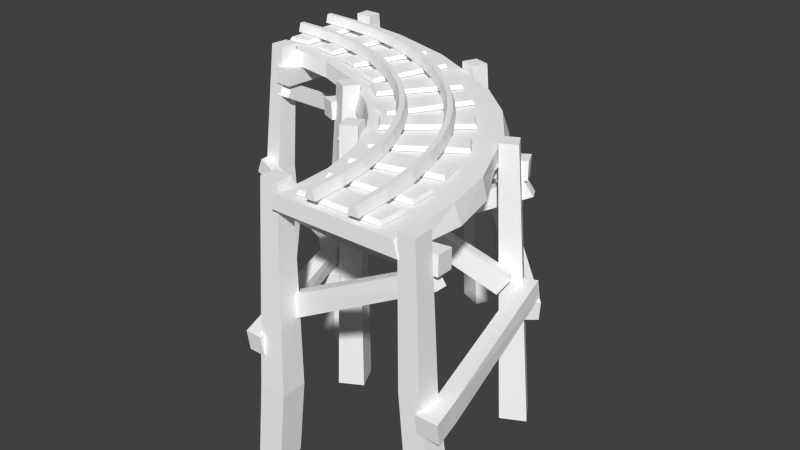 # Source: rail_stand_turn_big.blend  (saved by Blender 2.72.0; exported with 4.5.12 LTS)
import bpy
from mathutils import Matrix  # noqa: F401  (used for matrix-valued properties, if any)

bpy.ops.wm.read_factory_settings(use_empty=True)
scene = bpy.context.scene
scene.name = 'Scene'

# ---- collections
col_collection_1 = bpy.data.collections.new('Collection 1'); scene.collection.children.link(col_collection_1)

# ---- materials (node trees are filled in below, after node groups)
mat_rail_set = bpy.data.materials.new('rail_set')
mat_rail_set.alpha_threshold = 0.0
mat_rail_set.use_transparent_shadow = False
mat_rail_set.diffuse_color = (1.0, 1.0, 1.0, 1.0)
mat_rail_set.specular_color = (0.0, 0.0, 0.0)
mat_rail_set.roughness = 0.5

# ---- material node trees

# ---- world
world_world = bpy.data.worlds.new('World'); scene.world = world_world
world_world.color = (0.05088, 0.05088, 0.05088)
world_world.use_sun_shadow = False
world_world.sun_shadow_jitter_overblur = 0.0
world_world.cycles.sampling_method = 'MANUAL'
world_world.cycles.sample_map_resolution = 256

# ---- meshes
me_untitled = bpy.data.meshes.new('Untitled')
me_untitled.from_pydata([(64.67, 18.61, 9.537e-05), (66.05, 18.61, 25.62), (70.03, 18.61, 25.19), (68.67, 18.61, 9.537e-05), (72.15, 11.39, 24.96), (70.8, 11.39, 9.537e-05), (63.93, 11.39, 25.85), (62.54, 11.39, 9.537e-05), (70.1, 18.61, 50.45), (74.01, 18.61, 49.59), (76.09, 11.39, 49.14), (68.02, 11.39, 50.9), (76.68, 18.61, 74.34), (80.48, 18.61, 73.07), (82.5, 11.39, 72.4), (74.66, 11.39, 75.01), (85.63, 18.61, 97.15), (89.28, 18.61, 95.49), (91.22, 11.39, 94.61), (83.69, 11.39, 98.03), (96.82, 18.61, 118.7), (100.3, 18.61, 116.7), (102.1, 11.39, 115.6), (94.99, 11.39, 119.8), (110.1, 18.61, 138.9), (113.3, 18.61, 136.6), (115.1, 11.39, 135.3), (108.4, 11.39, 140.2), (125.3, 18.61, 157.6), (128.3, 18.61, 154.9), (129.9, 11.39, 153.5), (123.8, 11.39, 159.1), (142.4, 18.61, 174.7), (145.1, 18.61, 171.7), (146.5, 11.39, 170.1), (140.9, 11.39, 176.2), (161.1, 18.61, 189.9), (163.4, 18.61, 186.7), (164.7, 11.39, 184.9), (159.8, 11.39, 191.6), (181.3, 18.61, 203.2), (183.3, 18.61, 199.7), (184.4, 11.39, 197.9), (180.2, 11.39, 205.0), (202.9, 18.61, 214.4), (204.5, 18.61, 210.7), (205.4, 11.39, 208.8), (202.0, 11.39, 216.3), (225.7, 18.61, 223.3), (226.9, 18.61, 219.5), (227.6, 11.39, 217.5), (225.0, 11.39, 225.3), (249.6, 18.61, 229.9), (250.4, 18.61, 226.0), (250.9, 11.39, 223.9), (249.1, 11.39, 232.0), (274.4, 18.61, 234.0), (274.8, 18.61, 230.0), (275.0, 11.39, 227.9), (274.2, 11.39, 236.1), (300.0, 18.61, 235.3), (300.0, 18.61, 231.3), (300.0, 11.39, 229.2), (300.0, 11.39, 237.5), (31.33, 18.61, 9.537e-05), (32.91, 18.61, 29.25), (36.89, 18.61, 28.82), (35.34, 18.61, 9.537e-05), (39.01, 11.39, 28.59), (37.47, 11.39, 9.537e-05), (30.79, 11.39, 29.48), (29.2, 11.39, 9.537e-05), (37.54, 18.61, 57.59), (41.45, 18.61, 56.74), (43.53, 11.39, 56.28), (35.46, 11.39, 58.05), (45.04, 18.61, 84.87), (48.84, 18.61, 83.6), (50.86, 11.39, 82.93), (43.02, 11.39, 85.54), (55.27, 18.61, 110.9), (58.91, 18.61, 109.3), (60.85, 11.39, 108.4), (53.33, 11.39, 111.8), (68.04, 18.61, 135.5), (71.5, 18.61, 133.5), (73.34, 11.39, 132.4), (66.21, 11.39, 136.6), (83.21, 18.61, 158.6), (86.44, 18.61, 156.2), (88.16, 11.39, 155.0), (81.49, 11.39, 159.9), (100.6, 18.61, 180.0), (103.6, 18.61, 177.3), (105.1, 11.39, 175.8), (99.02, 11.39, 181.4), (120.0, 18.61, 199.4), (122.7, 18.61, 196.4), (124.2, 11.39, 194.9), (118.6, 11.39, 201.0), (141.4, 18.61, 216.8), (143.8, 18.61, 213.6), (145.0, 11.39, 211.8), (140.1, 11.39, 218.5), (164.5, 18.61, 232.0), (166.5, 18.61, 228.5), (167.6, 11.39, 226.7), (163.4, 11.39, 233.8), (189.1, 18.61, 244.7), (190.7, 18.61, 241.1), (191.6, 11.39, 239.1), (188.2, 11.39, 246.7), (215.1, 18.61, 255.0), (216.4, 18.61, 251.2), (217.1, 11.39, 249.1), (214.5, 11.39, 257.0), (242.4, 18.61, 262.5), (243.3, 18.61, 258.6), (243.7, 11.39, 256.5), (242.0, 11.39, 264.5), (270.8, 18.61, 267.1), (271.2, 18.61, 263.1), (271.4, 11.39, 261.0), (270.5, 11.39, 269.2), (300.0, 18.61, 268.7), (300.0, 18.61, 264.7), (300.0, 11.39, 262.5), (300.0, 11.39, 270.8), (295.5, 7.585, 284.7), (297.9, 7.585, 215.8), (274.5, 7.585, 283.7), (277.2, 7.585, 216.6), (293.7, 10.79, 283.5), (296.0, 10.79, 216.9), (276.3, 10.79, 282.6), (278.9, 10.79, 217.8), (250.7, 7.585, 281.4), (263.3, 7.585, 213.8), (230.1, 7.585, 275.9), (243.1, 7.585, 209.8), (249.1, 10.79, 280.0), (261.3, 10.79, 214.5), (232.1, 10.79, 275.1), (244.7, 10.79, 211.3), (205.2, 7.585, 269.1), (229.3, 7.585, 205.3), (186.0, 7.585, 259.9), (209.6, 7.585, 197.9), (203.9, 10.79, 267.4), (227.2, 10.79, 205.7), (188.1, 10.79, 259.4), (210.9, 10.79, 199.6), (174.1, 7.585, 253.0), (194.7, 7.585, 187.7), (154.1, 7.585, 244.7), (175.1, 7.585, 181.1), (172.7, 10.79, 251.3), (192.6, 10.79, 188.2), (156.1, 10.79, 244.2), (176.5, 10.79, 182.8), (132.9, 7.585, 229.1), (173.0, 7.585, 174.4), (115.5, 7.585, 214.5), (155.9, 7.585, 161.5), (132.2, 10.79, 227.1), (170.9, 10.79, 174.3), (117.7, 10.79, 214.6), (156.6, 10.79, 163.6), (108.7, 7.585, 206.0), (142.0, 7.585, 146.1), (90.35, 7.585, 194.0), (123.9, 7.585, 135.6), (107.7, 10.79, 204.1), (139.8, 10.79, 146.3), (92.5, 10.79, 193.8), (124.9, 10.79, 137.5), (74.82, 7.585, 173.3), (125.9, 7.585, 129.8), (61.39, 7.585, 157.7), (112.3, 7.585, 113.3), (74.53, 10.79, 171.2), (123.8, 10.79, 129.2), (63.45, 10.79, 158.3), (112.6, 10.79, 115.5), (51.77, 7.585, 139.0), (107.8, 7.585, 102.2), (39.76, 7.585, 121.3), (96.63, 7.585, 83.65), (51.73, 10.79, 136.9), (105.8, 10.79, 101.3), (41.73, 10.79, 122.2), (96.66, 10.79, 85.8), (33.87, 7.585, 99.09), (97.97, 7.585, 81.51), (27.35, 7.585, 77.49), (91.66, 7.585, 59.48), (34.51, 10.79, 97.04), (96.37, 10.79, 80.08), (28.96, 10.79, 78.92), (91.02, 10.79, 61.53), (21.91, 7.585, 60.13), (88.27, 7.585, 56.48), (20.74, 7.585, 38.49), (87.11, 7.585, 34.84), (22.97, 10.79, 58.26), (87.01, 10.79, 54.74), (22.01, 10.79, 40.23), (86.05, 10.79, 36.71), (17.72, 7.585, 27.98), (84.19, 7.585, 28.08), (17.72, 7.585, 5.76), (84.19, 7.585, 5.859), (18.89, 10.79, 26.17), (83.02, 10.79, 26.27), (18.89, 10.79, 7.566), (83.02, 10.79, 7.665), (-8.032, -201.3, 22.42), (-8.02, -201.4, 1.789), (-27.37, -201.3, 22.42), (-27.38, -201.4, 1.789), (1.107, 12.56, 14.91), (1.096, 12.5, 0.659), (-11.73, 12.56, 14.91), (-11.72, 12.5, 0.659), (-15.3, -3.415, 29.23), (-15.46, -3.404, 16.67), (-15.35, -17.78, 16.65), (-15.11, -17.78, 29.26), (50.0, -6.966, 15.51), (50.0, -6.928, 24.86), (-31.64, -117.0, -0.3363), (-31.64, -101.5, -2.746), (-14.59, -101.5, -2.779), (-14.56, -117.0, -0.3634), (2.609, -100.6, 155.5), (14.23, -101.8, 153.5), (16.05, -89.02, 152.7), (4.114, -87.84, 154.7), (126.2, -201.3, 19.93), (126.2, -201.3, 0.5934), (105.6, -201.4, 0.5818), (105.6, -201.4, 19.94), (112.0, 12.56, 16.68), (97.77, 12.5, 16.67), (97.77, 12.5, 3.853), (112.0, 12.56, 3.842), (115.3, -3.415, 29.23), (115.5, -3.404, 16.67), (115.4, -17.78, 16.65), (115.1, -17.78, 29.26), (50.0, -20.21, 24.78), (50.0, -20.18, 15.59), (127.3, -117.0, -0.3213), (127.3, -101.5, -2.764), (114.6, -101.5, -2.789), (114.6, -117.0, -0.3439), (152.5, -92.99, 110.7), (142.0, -93.87, 113.2), (140.4, -81.23, 112.0), (150.2, -80.3, 109.4), (-15.42, -115.4, 19.2), (-27.34, -115.1, 22.0), (-14.98, -100.1, 17.6), (-26.99, -99.79, 20.39), (114.5, -79.13, 26.04), (105.0, -92.29, 26.61), (104.4, -92.4, 15.51), (113.7, -79.22, 14.9), (-5.872, -17.32, 26.96), (-5.786, -17.18, 17.7), (-13.69, -27.93, 17.45), (-13.79, -28.08, 26.75), (11.77, -201.3, 163.7), (29.53, -201.4, 154.4), (1.465, -201.3, 146.8), (19.22, -201.3, 137.5), (24.46, 12.55, 154.4), (36.86, 12.53, 148.6), (17.73, 12.59, 142.9), (30.12, 12.49, 137.2), (23.51, -3.437, 167.8), (18.05, -3.378, 156.1), (18.09, -17.81, 156.0), (23.82, -17.79, 167.7), (77.39, -6.966, 131.0), (83.23, -6.958, 139.4), (0.3738, -117.0, 152.5), (-1.589, -101.5, 150.7), (7.833, -101.5, 143.3), (9.474, -117.0, 145.1), (128.4, -100.3, 281.3), (135.0, -101.5, 274.1), (136.1, -88.73, 272.8), (129.3, -87.63, 280.0), (130.5, -201.3, 123.3), (147.6, -201.3, 113.7), (138.8, -201.4, 95.55), (121.7, -201.3, 105.2), (124.0, 12.59, 113.5), (119.1, 12.49, 100.5), (130.9, 12.53, 94.93), (135.8, 12.56, 107.9), (144.6, -3.381, 119.3), (139.2, -3.435, 107.7), (138.9, -17.79, 107.8), (144.6, -17.8, 119.5), (82.92, -20.19, 139.4), (77.7, -20.19, 131.0), (140.9, -117.0, 86.77), (140.7, -101.5, 84.35), (130.9, -101.5, 91.58), (131.8, -117.1, 94.03), (205.7, -97.75, 145.4), (198.9, -97.3, 152.4), (196.4, -85.06, 149.6), (202.6, -85.44, 142.6), (153.1, -79.13, 118.4), (144.3, -92.31, 122.1), (139.4, -92.39, 112.0), (147.2, -79.19, 108.3), (24.73, -17.58, 163.3), (21.19, -17.41, 154.7), (13.46, -28.19, 157.1), (17.96, -28.35, 165.7), (10.64, -79.13, 131.3), (19.15, -92.31, 126.9), (24.88, -92.39, 136.6), (17.39, -79.2, 141.0), (123.8, -17.58, 89.81), (128.1, -17.41, 98.12), (135.6, -28.19, 95.14), (130.4, -28.34, 86.85), (136.7, -201.3, 281.3), (145.6, -201.4, 264.1), (118.0, -201.3, 273.0), (126.9, -201.3, 255.8), (141.2, 12.56, 265.2), (146.4, 12.53, 253.3), (127.9, 12.59, 260.7), (133.1, 12.49, 248.9), (149.6, -3.443, 275.6), (137.1, -3.392, 270.2), (137.1, -17.82, 269.9), (149.7, -17.79, 275.3), (163.3, -6.949, 211.2), (174.0, -6.947, 215.0), (122.0, -117.0, 279.7), (119.0, -101.5, 279.5), (120.9, -101.5, 268.4), (123.4, -117.0, 268.6), (300.1, -98.9, 329.5), (300.2, -100.0, 320.4), (299.5, -87.28, 318.8), (299.7, -86.19, 327.9), (201.3, -201.3, 144.7), (182.6, -201.3, 136.4), (173.7, -201.4, 153.6), (192.4, -201.3, 161.9), (191.8, 12.59, 158.5), (184.5, 12.49, 169.4), (172.3, 12.53, 162.9), (179.5, 12.56, 152.0), (205.2, -3.392, 158.2), (192.7, -3.443, 152.9), (192.5, -17.79, 153.2), (205.1, -17.82, 158.5), (173.8, -20.18, 214.9), (163.5, -20.18, 211.2), (179.6, -119.8, 136.3), (177.7, -104.3, 134.6), (175.4, -104.3, 145.6), (178.1, -119.8, 147.4), (299.4, -97.46, 172.6), (299.3, -97.54, 181.5), (295.3, -85.3, 181.7), (294.7, -85.19, 172.9), (210.6, -79.09, 152.1), (206.8, -92.31, 160.0), (195.7, -92.39, 155.8), (198.9, -79.18, 147.9), (147.5, -17.58, 271.6), (138.4, -17.41, 267.5), (134.4, -28.22, 273.7), (144.2, -28.36, 277.7), (114.8, -79.09, 256.8), (117.8, -92.3, 248.6), (129.5, -92.39, 252.0), (126.9, -79.18, 260.1), (169.1, -17.58, 150.2), (178.6, -17.41, 153.5), (182.0, -28.21, 147.1), (171.9, -28.36, 143.8), (269.2, -79.1, 311.4), (267.6, -92.27, 303.0), (280.0, -92.4, 301.4), (281.8, -79.17, 309.8), (271.9, -17.58, 192.2), (282.7, -17.44, 191.4), (282.3, -28.21, 184.5), (271.4, -28.38, 185.3), (298.5, -201.3, 324.4), (298.6, -201.4, 305.4), (277.6, -201.3, 324.4), (277.6, -201.4, 305.4), (295.3, 12.57, 310.3), (295.3, 12.5, 297.7), (280.8, 12.57, 310.3), (280.9, 12.5, 297.7), (283.0, -3.43, 313.8), (268.9, -3.43, 313.8), (268.8, -17.8, 313.5), (283.1, -17.8, 313.5), (267.5, -6.939, 249.1), (278.9, -6.937, 249.1), (299.2, -201.3, 193.6), (301.0, -201.3, 172.7), (282.1, -201.4, 171.0), (280.3, -201.4, 191.9), (290.6, 12.57, 204.4), (278.0, 12.5, 203.3), (279.3, 12.5, 188.9), (291.9, 12.57, 190.0), (283.0, -3.43, 184.3), (268.9, -3.43, 184.3), (268.8, -17.8, 184.6), (283.1, -17.8, 184.6), (278.8, -20.17, 249.1), (267.6, -20.17, 249.1), (61.65, -109.7, 199.3), (52.98, -109.0, 207.5), (61.35, -94.03, 197.5), (52.43, -93.36, 205.7), (100.8, -104.7, 254.1), (107.9, -105.6, 247.0), (108.3, -92.5, 245.4), (101.0, -91.57, 252.5), (211.3, -110.8, 293.8), (210.5, -110.2, 303.7), (209.7, -96.79, 292.7), (208.8, -96.21, 302.7), (279.5, -94.43, 196.9), (295.2, -94.37, 198.2), (281.0, -94.43, 179.2), (296.8, -94.37, 180.6), (296.4, -147.8, 200.0), (277.6, -147.9, 198.4), (279.4, -147.9, 177.4), (298.3, -147.8, 179.1), (99.06, -143.2, 20.07), (120.1, -143.1, 20.06), (99.06, -143.2, 0.4509), (120.1, -143.1, 0.457), (0.2179, -94.43, 0.3344), (0.2177, -94.37, 17.77), (-15.87, -94.43, 0.3344), (-15.87, -94.37, 17.77), (173.3, -107.4, 116.1), (165.4, -107.2, 123.2), (163.7, -93.28, 120.6), (171.7, -93.47, 113.5), (9.537e-05, -4.867, 0.0), (300.0, -4.867, 300.0), (100.0, -4.867, 0.0), (300.0, -4.867, 200.0), (3.821, 6.699, 0.0), (300.0, 6.699, 296.1), (96.18, 6.699, 0.0), (300.0, 6.699, 205.0), (156.6, -8.217, 145.5), (98.96, -4.867, 226.2), (102.3, 6.699, 227.7), (156.5, 6.699, 150.7), (269.5, -4.867, 199.6), (269.3, 6.699, 202.9), (264.7, -4.867, 296.1), (265.7, 6.699, 293.5), (0.5688, -4.867, 23.98), (3.692, 6.699, 24.17), (99.87, -6.482, 23.44), (95.6, 6.699, 24.55), (178.9, -6.696, 275.3), (179.1, 6.699, 269.9), (201.9, -4.867, 179.2), (110.0, -4.867, 77.73), (106.0, 6.699, 79.51), (14.23, 6.699, 98.82), (9.011, -6.985, 96.86), (235.9, -4.867, 193.2), (239.0, 6.699, 197.4), (238.5, -4.867, 293.8), (238.8, 6.699, 289.0), (5.657, 6.699, 58.41), (0.2396, -6.985, 58.8), (101.2, -6.482, 46.21), (97.05, 6.699, 47.43), (129.6, -8.217, 114.6), (136.4, 6.699, 131.0), (69.83, 6.699, 198.8), (59.35, -5.682, 192.9), (139.4, -6.696, 250.9), (136.5, 6.699, 247.5), (199.3, 6.699, 181.0), (42.88, 6.699, 162.8), (40.24, -6.865, 167.7), (119.3, -4.867, 100.2), (116.5, 6.699, 104.1), (28.34, -4.867, 131.8), (29.54, 6.699, 133.0), (94.0, -4.867, 122.3)], [], [(2, 3, 0), (0, 1, 2), (3, 2, 4), (4, 5, 3), (5, 4, 6), (6, 7, 5), (7, 6, 1), (1, 0, 7), (9, 2, 1), (1, 8, 9), (2, 9, 10), (10, 4, 2), (4, 10, 11), (11, 6, 4), (6, 11, 8), (8, 1, 6), (13, 9, 8), (8, 12, 13), (9, 13, 14), (14, 10, 9), (10, 14, 15), (15, 11, 10), (11, 15, 12), (12, 8, 11), (17, 13, 12), (12, 16, 17), (13, 17, 18), (18, 14, 13), (14, 18, 19), (19, 15, 14), (15, 19, 16), (16, 12, 15), (21, 17, 16), (16, 20, 21), (17, 21, 22), (22, 18, 17), (18, 22, 23), (23, 19, 18), (19, 23, 20), (20, 16, 19), (25, 21, 20), (20, 24, 25), (21, 25, 26), (26, 22, 21), (22, 26, 27), (27, 23, 22), (23, 27, 24), (24, 20, 23), (29, 25, 24), (24, 28, 29), (25, 29, 30), (30, 26, 25), (26, 30, 31), (31, 27, 26), (27, 31, 28), (28, 24, 27), (33, 29, 28), (28, 32, 33), (29, 33, 34), (34, 30, 29), (30, 34, 35), (35, 31, 30), (31, 35, 32), (32, 28, 31), (37, 33, 32), (32, 36, 37), (33, 37, 38), (38, 34, 33), (34, 38, 39), (39, 35, 34), (35, 39, 36), (36, 32, 35), (41, 37, 36), (36, 40, 41), (37, 41, 42), (42, 38, 37), (38, 42, 43), (43, 39, 38), (39, 43, 40), (40, 36, 39), (45, 41, 40), (40, 44, 45), (41, 45, 46), (46, 42, 41), (42, 46, 47), (47, 43, 42), (43, 47, 44), (44, 40, 43), (49, 45, 44), (44, 48, 49), (45, 49, 50), (50, 46, 45), (46, 50, 51), (51, 47, 46), (47, 51, 48), (48, 44, 47), (53, 49, 48), (48, 52, 53), (49, 53, 54), (54, 50, 49), (50, 54, 55), (55, 51, 50), (51, 55, 52), (52, 48, 51), (57, 53, 52), (52, 56, 57), (53, 57, 58), (58, 54, 53), (54, 58, 59), (59, 55, 54), (55, 59, 56), (56, 52, 55), (61, 57, 56), (56, 60, 61), (57, 61, 62), (62, 58, 57), (58, 62, 63), (63, 59, 58), (59, 63, 60), (60, 56, 59), (66, 67, 64), (64, 65, 66), (67, 66, 68), (68, 69, 67), (69, 68, 70), (70, 71, 69), (71, 70, 65), (65, 64, 71), (73, 66, 65), (65, 72, 73), (66, 73, 74), (74, 68, 66), (68, 74, 75), (75, 70, 68), (70, 75, 72), (72, 65, 70), (77, 73, 72), (72, 76, 77), (73, 77, 78), (78, 74, 73), (74, 78, 79), (79, 75, 74), (75, 79, 76), (76, 72, 75), (81, 77, 76), (76, 80, 81), (77, 81, 82), (82, 78, 77), (78, 82, 83), (83, 79, 78), (79, 83, 80), (80, 76, 79), (85, 81, 80), (80, 84, 85), (81, 85, 86), (86, 82, 81), (82, 86, 87), (87, 83, 82), (83, 87, 84), (84, 80, 83), (89, 85, 84), (84, 88, 89), (85, 89, 90), (90, 86, 85), (86, 90, 91), (91, 87, 86), (87, 91, 88), (88, 84, 87), (93, 89, 88), (88, 92, 93), (89, 93, 94), (94, 90, 89), (90, 94, 95), (95, 91, 90), (91, 95, 92), (92, 88, 91), (97, 93, 92), (92, 96, 97), (93, 97, 98), (98, 94, 93), (94, 98, 99), (99, 95, 94), (95, 99, 96), (96, 92, 95), (101, 97, 96), (96, 100, 101), (97, 101, 102), (102, 98, 97), (98, 102, 103), (103, 99, 98), (99, 103, 100), (100, 96, 99), (105, 101, 100), (100, 104, 105), (101, 105, 106), (106, 102, 101), (102, 106, 107), (107, 103, 102), (103, 107, 104), (104, 100, 103), (109, 105, 104), (104, 108, 109), (105, 109, 110), (110, 106, 105), (106, 110, 111), (111, 107, 106), (107, 111, 108), (108, 104, 107), (113, 109, 108), (108, 112, 113), (109, 113, 114), (114, 110, 109), (110, 114, 115), (115, 111, 110), (111, 115, 112), (112, 108, 111), (117, 113, 112), (112, 116, 117), (113, 117, 118), (118, 114, 113), (114, 118, 119), (119, 115, 114), (115, 119, 116), (116, 112, 115), (121, 117, 116), (116, 120, 121), (117, 121, 122), (122, 118, 117), (118, 122, 123), (123, 119, 118), (119, 123, 120), (120, 116, 119), (125, 121, 120), (120, 124, 125), (121, 125, 126), (126, 122, 121), (122, 126, 127), (127, 123, 122), (123, 127, 124), (124, 120, 123), (3, 5, 0), (60, 63, 61), (67, 69, 64), (124, 127, 125), (127, 126, 125), (63, 62, 61), (69, 71, 64), (5, 7, 0), (135, 134, 132), (132, 133, 135), (133, 132, 128), (128, 129, 133), (135, 133, 129), (129, 131, 135), (134, 135, 131), (131, 130, 134), (132, 134, 130), (130, 128, 132), (128, 130, 131), (131, 129, 128), (143, 142, 140), (140, 141, 143), (141, 140, 136), (136, 137, 141), (143, 141, 137), (137, 139, 143), (142, 143, 139), (139, 138, 142), (140, 142, 138), (138, 136, 140), (136, 138, 139), (139, 137, 136), (151, 150, 148), (148, 149, 151), (149, 148, 144), (144, 145, 149), (151, 149, 145), (145, 147, 151), (150, 151, 147), (147, 146, 150), (148, 150, 146), (146, 144, 148), (144, 146, 147), (147, 145, 144), (159, 158, 156), (156, 157, 159), (157, 156, 152), (152, 153, 157), (159, 157, 153), (153, 155, 159), (158, 159, 155), (155, 154, 158), (156, 158, 154), (154, 152, 156), (152, 154, 155), (155, 153, 152), (167, 166, 164), (164, 165, 167), (165, 164, 160), (160, 161, 165), (167, 165, 161), (161, 163, 167), (166, 167, 163), (163, 162, 166), (164, 166, 162), (162, 160, 164), (160, 162, 163), (163, 161, 160), (175, 174, 172), (172, 173, 175), (173, 172, 168), (168, 169, 173), (175, 173, 169), (169, 171, 175), (174, 175, 171), (171, 170, 174), (172, 174, 170), (170, 168, 172), (168, 170, 171), (171, 169, 168), (183, 182, 180), (180, 181, 183), (181, 180, 176), (176, 177, 181), (183, 181, 177), (177, 179, 183), (182, 183, 179), (179, 178, 182), (180, 182, 178), (178, 176, 180), (176, 178, 179), (179, 177, 176), (191, 190, 188), (188, 189, 191), (189, 188, 184), (184, 185, 189), (191, 189, 185), (185, 187, 191), (190, 191, 187), (187, 186, 190), (188, 190, 186), (186, 184, 188), (184, 186, 187), (187, 185, 184), (199, 198, 196), (196, 197, 199), (197, 196, 192), (192, 193, 197), (199, 197, 193), (193, 195, 199), (198, 199, 195), (195, 194, 198), (196, 198, 194), (194, 192, 196), (192, 194, 195), (195, 193, 192), (207, 206, 204), (204, 205, 207), (205, 204, 200), (200, 201, 205), (207, 205, 201), (201, 203, 207), (206, 207, 203), (203, 202, 206), (204, 206, 202), (202, 200, 204), (200, 202, 203), (203, 201, 200), (215, 214, 212), (212, 213, 215), (213, 212, 208), (208, 209, 213), (215, 213, 209), (209, 211, 215), (214, 215, 211), (211, 210, 214), (212, 214, 210), (210, 208, 212), (208, 210, 211), (211, 209, 208), (219, 217, 216), (216, 218, 219), (223, 222, 220), (220, 221, 223), (453, 216, 217), (217, 452, 453), (452, 217, 219), (219, 454, 452), (454, 219, 218), (218, 455, 454), (455, 218, 216), (216, 453, 455), (226, 227, 224), (224, 225, 226), (250, 229, 224), (224, 227, 250), (251, 250, 227), (227, 226, 251), (228, 251, 226), (226, 225, 228), (229, 228, 225), (225, 224, 229), (232, 233, 230), (230, 231, 232), (236, 237, 234), (234, 235, 236), (261, 230, 233), (233, 260, 261), (262, 260, 233), (233, 232, 262), (263, 262, 232), (232, 231, 263), (263, 231, 230), (230, 261, 263), (240, 239, 238), (238, 241, 240), (244, 243, 242), (242, 245, 244), (241, 238, 449), (449, 448, 241), (240, 241, 448), (448, 450, 240), (239, 240, 450), (450, 451, 239), (238, 239, 451), (451, 449, 238), (248, 247, 246), (246, 249, 248), (250, 249, 246), (246, 229, 250), (251, 248, 249), (249, 250, 251), (228, 247, 248), (248, 251, 228), (229, 246, 247), (247, 228, 229), (254, 253, 252), (252, 255, 254), (258, 257, 256), (256, 259, 258), (257, 255, 252), (252, 256, 257), (258, 254, 255), (255, 257, 258), (259, 253, 254), (254, 258, 259), (256, 252, 253), (253, 259, 256), (261, 260, 235), (235, 234, 261), (260, 262, 236), (236, 235, 260), (236, 262, 263), (263, 237, 236), (263, 261, 234), (234, 237, 263), (266, 267, 264), (264, 265, 266), (270, 271, 268), (268, 269, 270), (269, 268, 264), (264, 267, 269), (270, 269, 267), (267, 266, 270), (271, 270, 266), (266, 265, 271), (268, 271, 265), (265, 264, 268), (275, 273, 272), (272, 274, 275), (279, 278, 276), (276, 277, 279), (277, 276, 272), (272, 273, 277), (279, 277, 273), (273, 275, 279), (278, 279, 275), (275, 274, 278), (276, 278, 274), (274, 272, 276), (282, 283, 280), (280, 281, 282), (306, 285, 280), (280, 283, 306), (307, 306, 283), (283, 282, 307), (284, 307, 282), (282, 281, 284), (285, 284, 281), (281, 280, 285), (288, 289, 286), (286, 287, 288), (292, 293, 290), (290, 291, 292), (428, 429, 286), (286, 289, 428), (428, 289, 288), (288, 430, 428), (430, 288, 287), (287, 431, 430), (431, 287, 286), (286, 429, 431), (296, 295, 294), (294, 297, 296), (300, 299, 298), (298, 301, 300), (299, 297, 294), (294, 298, 299), (300, 296, 297), (297, 299, 300), (301, 295, 296), (296, 300, 301), (298, 294, 295), (295, 301, 298), (304, 303, 302), (302, 305, 304), (306, 305, 302), (302, 285, 306), (307, 304, 305), (305, 306, 307), (284, 303, 304), (304, 307, 284), (285, 302, 303), (303, 284, 285), (310, 309, 308), (308, 311, 310), (314, 313, 312), (312, 315, 314), (308, 456, 457), (457, 311, 308), (457, 458, 310), (310, 311, 457), (458, 459, 309), (309, 310, 458), (309, 459, 456), (456, 308, 309), (318, 319, 316), (316, 317, 318), (322, 323, 320), (320, 321, 322), (321, 320, 316), (316, 319, 321), (322, 321, 319), (319, 318, 322), (323, 322, 318), (318, 317, 323), (320, 323, 317), (317, 316, 320), (326, 327, 324), (324, 325, 326), (330, 331, 328), (328, 329, 330), (329, 328, 324), (324, 327, 329), (330, 329, 327), (327, 326, 330), (331, 330, 326), (326, 325, 331), (328, 331, 325), (325, 324, 328), (335, 333, 332), (332, 334, 335), (339, 338, 336), (336, 337, 339), (337, 336, 332), (332, 333, 337), (339, 337, 333), (333, 335, 339), (338, 339, 335), (335, 334, 338), (336, 338, 334), (334, 332, 336), (342, 343, 340), (340, 341, 342), (366, 345, 340), (340, 343, 366), (367, 366, 343), (343, 342, 367), (344, 367, 342), (342, 341, 344), (345, 344, 341), (341, 340, 345), (348, 349, 346), (346, 347, 348), (352, 353, 350), (350, 351, 352), (436, 437, 346), (346, 349, 436), (436, 349, 348), (348, 438, 436), (438, 348, 347), (347, 439, 438), (437, 439, 347), (347, 346, 437), (356, 355, 354), (354, 357, 356), (360, 359, 358), (358, 361, 360), (359, 357, 354), (354, 358, 359), (360, 356, 357), (357, 359, 360), (361, 355, 356), (356, 360, 361), (358, 354, 355), (355, 361, 358), (364, 363, 362), (362, 365, 364), (366, 365, 362), (362, 345, 366), (367, 364, 365), (365, 366, 367), (344, 363, 364), (364, 367, 344), (345, 362, 363), (363, 344, 345), (370, 369, 368), (368, 371, 370), (374, 373, 372), (372, 375, 374), (373, 371, 368), (368, 372, 373), (374, 370, 371), (371, 373, 374), (375, 369, 370), (370, 374, 375), (372, 368, 369), (369, 375, 372), (378, 379, 376), (376, 377, 378), (382, 383, 380), (380, 381, 382), (381, 380, 376), (376, 379, 381), (382, 381, 379), (379, 378, 382), (383, 382, 378), (378, 377, 383), (380, 383, 377), (377, 376, 380), (386, 387, 384), (384, 385, 386), (390, 391, 388), (388, 389, 390), (389, 388, 384), (384, 387, 389), (390, 389, 387), (387, 386, 390), (391, 390, 386), (386, 385, 391), (388, 391, 385), (385, 384, 388), (394, 395, 392), (392, 393, 394), (398, 399, 396), (396, 397, 398), (397, 396, 392), (392, 395, 397), (398, 397, 395), (395, 394, 398), (399, 398, 394), (394, 393, 399), (396, 399, 393), (393, 392, 396), (403, 401, 400), (400, 402, 403), (407, 406, 404), (404, 405, 407), (405, 404, 400), (400, 401, 405), (407, 405, 401), (401, 403, 407), (406, 407, 403), (403, 402, 406), (404, 406, 402), (402, 400, 404), (410, 411, 408), (408, 409, 410), (426, 413, 408), (408, 411, 426), (427, 426, 411), (411, 410, 427), (412, 427, 410), (410, 409, 412), (413, 412, 409), (409, 408, 413), (416, 415, 414), (414, 417, 416), (420, 419, 418), (418, 421, 420), (417, 414, 444), (444, 445, 417), (416, 417, 445), (445, 446, 416), (447, 415, 416), (416, 446, 447), (414, 415, 447), (447, 444, 414), (424, 423, 422), (422, 425, 424), (426, 425, 422), (422, 413, 426), (427, 424, 425), (425, 426, 427), (412, 423, 424), (424, 427, 412), (413, 422, 423), (423, 412, 413), (429, 428, 433), (433, 432, 429), (428, 430, 434), (434, 433, 428), (434, 430, 431), (431, 435, 434), (431, 429, 432), (432, 435, 431), (432, 433, 291), (291, 290, 432), (291, 433, 434), (434, 292, 291), (292, 434, 435), (435, 293, 292), (435, 432, 290), (290, 293, 435), (437, 436, 351), (351, 350, 437), (351, 436, 438), (438, 352, 351), (352, 438, 439), (439, 353, 352), (439, 437, 350), (350, 353, 439), (440, 441, 418), (418, 419, 440), (442, 440, 419), (419, 420, 442), (421, 443, 442), (442, 420, 421), (441, 443, 421), (421, 418, 441), (445, 444, 441), (441, 440, 445), (446, 445, 440), (440, 442, 446), (443, 447, 446), (446, 442, 443), (444, 447, 443), (443, 441, 444), (448, 449, 242), (242, 243, 448), (450, 448, 243), (243, 244, 450), (451, 450, 244), (244, 245, 451), (449, 451, 245), (245, 242, 449), (453, 452, 221), (221, 220, 453), (452, 454, 223), (223, 221, 452), (454, 455, 222), (222, 223, 454), (455, 453, 220), (220, 222, 455), (456, 312, 313), (313, 457, 456), (457, 313, 314), (314, 458, 457), (314, 315, 459), (459, 458, 314), (315, 312, 456), (456, 459, 315), (479, 466, 464), (464, 477, 479), (477, 464, 460), (460, 476, 477), (473, 467, 463), (463, 472, 473), (474, 472, 463), (463, 461, 474), (465, 461, 463), (463, 467, 465), (466, 462, 460), (460, 464, 466), (501, 471, 470), (470, 500, 501), (500, 470, 469), (469, 499, 500), (496, 471, 468), (468, 495, 496), (468, 469, 498), (498, 495, 468), (488, 473, 472), (472, 487, 488), (472, 474, 489), (489, 487, 472), (494, 479, 477), (477, 491, 494), (491, 477, 476), (476, 492, 491), (466, 479, 478), (478, 462, 466), (478, 476, 460), (460, 462, 478), (465, 475, 474), (474, 461, 465), (467, 473, 475), (475, 465, 467), (488, 501, 481), (481, 490, 488), (490, 481, 480), (480, 489, 490), (499, 482, 480), (494, 484, 483), (483, 493, 494), (483, 486, 492), (492, 493, 483), (507, 505, 484), (484, 485, 507), (506, 507, 485), (485, 486, 506), (501, 488, 487), (487, 482, 501), (487, 489, 480), (480, 482, 487), (473, 488, 490), (490, 475, 473), (475, 490, 489), (489, 474, 475), (484, 494, 491), (491, 485, 484), (485, 491, 492), (492, 486, 485), (479, 494, 493), (493, 478, 479), (493, 492, 476), (476, 478, 493), (505, 496, 495), (495, 504, 505), (503, 508, 495), (495, 498, 503), (471, 496, 497), (497, 470, 471), (470, 497, 498), (498, 469, 470), (500, 481, 501), (481, 500, 499), (499, 480, 481), (471, 501, 482), (482, 468, 471), (482, 499, 469), (469, 468, 482), (496, 505, 502), (502, 497, 496), (497, 502, 503), (503, 498, 497), (484, 505, 504), (504, 483, 484), (508, 503, 506), (506, 503, 502), (502, 507, 506), (502, 505, 507), (506, 504, 508), (508, 504, 495), (486, 483, 504), (504, 506, 486)])
_k = set([(0, 1), (0, 2), (0, 3), (0, 5), (0, 7), (1, 2), (1, 6), (1, 7), (1, 8), (1, 9), (2, 3), (2, 4), (2, 9), (2, 10), (3, 4), (3, 5), (4, 5), (4, 6), (4, 10), (4, 11), (5, 6), (5, 7), (6, 7), (6, 8), (6, 11), (8, 9), (8, 11), (8, 12), (8, 13), (9, 10), (9, 13), (9, 14), (10, 11), (10, 14), (10, 15), (11, 12), (11, 15), (12, 13), (12, 15), (12, 16), (12, 17), (13, 14), (13, 17), (13, 18), (14, 15), (14, 18), (14, 19), (15, 16), (15, 19), (16, 17), (16, 19), (16, 20), (16, 21), (17, 18), (17, 21), (17, 22), (18, 19), (18, 22), (18, 23), (19, 20), (19, 23), (20, 21), (20, 23), (20, 24), (20, 25), (21, 22), (21, 25), (21, 26), (22, 23), (22, 26), (22, 27), (23, 24), (23, 27), (24, 25), (24, 27), (24, 28), (24, 29), (25, 26), (25, 29), (25, 30), (26, 27), (26, 30), (26, 31), (27, 28), (27, 31), (28, 29), (28, 31), (28, 32), (28, 33), (29, 30), (29, 33), (29, 34), (30, 31), (30, 34), (30, 35), (31, 32), (31, 35), (32, 33), (32, 35), (32, 36), (32, 37), (33, 34), (33, 37), (33, 38), (34, 35), (34, 38), (34, 39), (35, 36), (35, 39), (36, 37), (36, 39), (36, 40), (36, 41), (37, 38), (37, 41), (37, 42), (38, 39), (38, 42), (38, 43), (39, 40), (39, 43), (40, 41), (40, 43), (40, 44), (40, 45), (41, 42), (41, 45), (41, 46), (42, 43), (42, 46), (42, 47), (43, 44), (43, 47), (44, 45), (44, 47), (44, 48), (44, 49), (45, 46), (45, 49), (45, 50), (46, 47), (46, 50), (46, 51), (47, 48), (47, 51), (48, 49), (48, 51), (48, 52), (48, 53), (49, 50), (49, 53), (49, 54), (50, 51), (50, 54), (50, 55), (51, 52), (51, 55), (52, 53), (52, 55), (52, 56), (52, 57), (53, 54), (53, 57), (53, 58), (54, 55), (54, 58), (54, 59), (55, 56), (55, 59), (56, 57), (56, 59), (56, 60), (56, 61), (57, 58), (57, 61), (57, 62), (58, 59), (58, 62), (58, 63), (59, 60), (59, 63), (60, 61), (60, 63), (61, 62), (61, 63), (62, 63), (64, 65), (64, 66), (64, 67), (64, 69), (64, 71), (65, 66), (65, 70), (65, 71), (65, 72), (65, 73), (66, 67), (66, 68), (66, 73), (66, 74), (67, 68), (67, 69), (68, 69), (68, 70), (68, 74), (68, 75), (69, 70), (69, 71), (70, 71), (70, 72), (70, 75), (72, 73), (72, 75), (72, 76), (72, 77), (73, 74), (73, 77), (73, 78), (74, 75), (74, 78), (74, 79), (75, 76), (75, 79), (76, 77), (76, 79), (76, 80), (76, 81), (77, 78), (77, 81), (77, 82), (78, 79), (78, 82), (78, 83), (79, 80), (79, 83), (80, 81), (80, 83), (80, 84), (80, 85), (81, 82), (81, 85), (81, 86), (82, 83), (82, 86), (82, 87), (83, 84), (83, 87), (84, 85), (84, 87), (84, 88), (84, 89), (85, 86), (85, 89), (85, 90), (86, 87), (86, 90), (86, 91), (87, 88), (87, 91), (88, 89), (88, 91), (88, 92), (88, 93), (89, 90), (89, 93), (89, 94), (90, 91), (90, 94), (90, 95), (91, 92), (91, 95), (92, 93), (92, 95), (92, 96), (92, 97), (93, 94), (93, 97), (93, 98), (94, 95), (94, 98), (94, 99), (95, 96), (95, 99), (96, 97), (96, 99), (96, 100), (96, 101), (97, 98), (97, 101), (97, 102), (98, 99), (98, 102), (98, 103), (99, 100), (99, 103), (100, 101), (100, 103), (100, 104), (100, 105), (101, 102), (101, 105), (101, 106), (102, 103), (102, 106), (102, 107), (103, 104), (103, 107), (104, 105), (104, 107), (104, 108), (104, 109), (105, 106), (105, 109), (105, 110), (106, 107), (106, 110), (106, 111), (107, 108), (107, 111), (108, 109), (108, 111), (108, 112), (108, 113), (109, 110), (109, 113), (109, 114), (110, 111), (110, 114), (110, 115), (111, 112), (111, 115), (112, 113), (112, 115), (112, 116), (112, 117), (113, 114), (113, 117), (113, 118), (114, 115), (114, 118), (114, 119), (115, 116), (115, 119), (116, 117), (116, 119), (116, 120), (116, 121), (117, 118), (117, 121), (117, 122), (118, 119), (118, 122), (118, 123), (119, 120), (119, 123), (120, 121), (120, 123), (120, 124), (120, 125), (121, 122), (121, 125), (121, 126), (122, 123), (122, 126), (122, 127), (123, 124), (123, 127), (124, 125), (124, 127), (125, 126), (125, 127), (126, 127), (128, 129), (128, 130), (128, 131), (128, 132), (128, 133), (129, 131), (129, 133), (129, 135), (130, 131), (130, 132), (130, 134), (131, 134), (131, 135), (132, 133), (132, 134), (132, 135), (133, 135), (134, 135), (136, 137), (136, 138), (136, 139), (136, 140), (136, 141), (137, 139), (137, 141), (137, 143), (138, 139), (138, 140), (138, 142), (139, 142), (139, 143), (140, 141), (140, 142), (140, 143), (141, 143), (142, 143), (144, 145), (144, 146), (144, 147), (144, 148), (144, 149), (145, 147), (145, 149), (145, 151), (146, 147), (146, 148), (146, 150), (147, 150), (147, 151), (148, 149), (148, 150), (148, 151), (149, 151), (150, 151), (152, 153), (152, 154), (152, 155), (152, 156), (152, 157), (153, 155), (153, 157), (153, 159), (154, 155), (154, 156), (154, 158), (155, 158), (155, 159), (156, 157), (156, 158), (156, 159), (157, 159), (158, 159), (160, 161), (160, 162), (160, 163), (160, 164), (160, 165), (161, 163), (161, 165), (161, 167), (162, 163), (162, 164), (162, 166), (163, 166), (163, 167), (164, 165), (164, 166), (164, 167), (165, 167), (166, 167), (168, 169), (168, 170), (168, 171), (168, 172), (168, 173), (169, 171), (169, 173), (169, 175), (170, 171), (170, 172), (170, 174), (171, 174), (171, 175), (172, 173), (172, 174), (172, 175), (173, 175), (174, 175), (176, 177), (176, 178), (176, 179), (176, 180), (176, 181), (177, 179), (177, 181), (177, 183), (178, 179), (178, 180), (178, 182), (179, 182), (179, 183), (180, 181), (180, 182), (180, 183), (181, 183), (182, 183), (184, 185), (184, 186), (184, 187), (184, 188), (184, 189), (185, 187), (185, 189), (185, 191), (186, 187), (186, 188), (186, 190), (187, 190), (187, 191), (188, 189), (188, 190), (188, 191), (189, 191), (190, 191), (192, 193), (192, 194), (192, 195), (192, 196), (192, 197), (193, 195), (193, 197), (193, 199), (194, 195), (194, 196), (194, 198), (195, 198), (195, 199), (196, 197), (196, 198), (196, 199), (197, 199), (198, 199), (200, 201), (200, 202), (200, 203), (200, 204), (200, 205), (201, 203), (201, 205), (201, 207), (202, 203), (202, 204), (202, 206), (203, 206), (203, 207), (204, 205), (204, 206), (204, 207), (205, 207), (206, 207), (208, 209), (208, 210), (208, 211), (208, 212), (208, 213), (209, 211), (209, 213), (209, 215), (210, 211), (210, 212), (210, 214), (211, 214), (211, 215), (212, 213), (212, 214), (212, 215), (213, 215), (214, 215), (216, 217), (216, 218), (216, 219), (216, 453), (216, 455), (217, 219), (217, 452), (217, 453), (218, 219), (218, 454), (218, 455), (219, 452), (219, 454), (220, 221), (220, 222), (220, 223), (220, 453), (220, 455), (221, 223), (221, 452), (221, 453), (222, 223), (222, 454), (222, 455), (223, 452), (223, 454), (224, 225), (224, 226), (224, 227), (224, 229), (224, 250), (225, 226), (225, 228), (225, 229), (226, 227), (226, 228), (226, 251), (227, 250), (227, 251), (228, 229), (228, 247), (228, 248), (228, 251), (229, 246), (229, 247), (229, 250), (230, 231), (230, 232), (230, 233), (230, 261), (230, 263), (231, 232), (231, 263), (232, 233), (232, 262), (232, 263), (233, 260), (233, 261), (233, 262), (234, 235), (234, 236), (234, 237), (234, 261), (234, 263), (235, 236), (235, 260), (235, 261), (236, 237), (236, 260), (236, 262), (236, 263), (237, 263), (238, 239), (238, 240), (238, 241), (238, 449), (238, 451), (239, 240), (239, 450), (239, 451), (240, 241), (240, 448), (240, 450), (241, 448), (241, 449), (242, 243), (242, 244), (242, 245), (242, 448), (242, 449), (243, 244), (243, 448), (243, 450), (244, 245), (244, 450), (244, 451), (245, 449), (245, 451), (246, 247), (246, 248), (246, 249), (246, 250), (247, 248), (248, 249), (248, 251), (249, 250), (249, 251), (250, 251), (252, 253), (252, 254), (252, 255), (252, 256), (252, 257), (253, 254), (253, 256), (253, 259), (254, 255), (254, 258), (254, 259), (255, 257), (255, 258), (256, 257), (256, 258), (256, 259), (257, 258), (258, 259), (260, 261), (260, 262), (261, 263), (262, 263), (264, 265), (264, 266), (264, 267), (264, 268), (264, 269), (265, 266), (265, 268), (265, 271), (266, 267), (266, 270), (266, 271), (267, 269), (267, 270), (268, 269), (268, 270), (268, 271), (269, 270), (270, 271), (272, 273), (272, 274), (272, 275), (272, 276), (272, 277), (273, 275), (273, 277), (273, 279), (274, 275), (274, 276), (274, 278), (275, 278), (275, 279), (276, 277), (276, 278), (276, 279), (277, 279), (278, 279), (280, 281), (280, 282), (280, 283), (280, 285), (280, 306), (281, 282), (281, 284), (281, 285), (282, 283), (282, 284), (282, 307), (283, 306), (283, 307), (284, 285), (284, 303), (284, 304), (284, 307), (285, 302), (285, 303), (285, 306), (286, 287), (286, 288), (286, 289), (286, 428), (286, 429), (286, 431), (287, 288), (287, 430), (287, 431), (288, 289), (288, 428), (288, 430), (289, 428), (290, 291), (290, 292), (290, 293), (290, 432), (290, 435), (291, 292), (291, 432), (291, 433), (291, 434), (292, 293), (292, 434), (292, 435), (293, 435), (294, 295), (294, 296), (294, 297), (294, 298), (294, 299), (295, 296), (295, 298), (295, 301), (296, 297), (296, 300), (296, 301), (297, 299), (297, 300), (298, 299), (298, 300), (298, 301), (299, 300), (300, 301), (302, 303), (302, 304), (302, 305), (302, 306), (303, 304), (304, 305), (304, 307), (305, 306), (305, 307), (306, 307), (308, 309), (308, 310), (308, 311), (308, 456), (308, 457), (309, 310), (309, 456), (309, 458), (309, 459), (310, 311), (310, 457), (310, 458), (311, 457), (312, 313), (312, 314), (312, 315), (312, 456), (313, 314), (313, 456), (313, 457), (314, 315), (314, 457), (314, 458), (314, 459), (315, 456), (315, 459), (316, 317), (316, 318), (316, 319), (316, 320), (316, 321), (317, 318), (317, 320), (317, 323), (318, 319), (318, 322), (318, 323), (319, 321), (319, 322), (320, 321), (320, 322), (320, 323), (321, 322), (322, 323), (324, 325), (324, 326), (324, 327), (324, 328), (324, 329), (325, 326), (325, 328), (325, 331), (326, 327), (326, 330), (326, 331), (327, 329), (327, 330), (328, 329), (328, 330), (328, 331), (329, 330), (330, 331), (332, 333), (332, 334), (332, 335), (332, 336), (332, 337), (333, 335), (333, 337), (333, 339), (334, 335), (334, 336), (334, 338), (335, 338), (335, 339), (336, 337), (336, 338), (336, 339), (337, 339), (338, 339), (340, 341), (340, 342), (340, 343), (340, 345), (340, 366), (341, 342), (341, 344), (341, 345), (342, 343), (342, 344), (342, 367), (343, 366), (343, 367), (344, 345), (344, 363), (344, 364), (344, 367), (345, 362), (345, 363), (345, 366), (346, 347), (346, 348), (346, 349), (346, 436), (346, 437), (347, 348), (347, 437), (347, 438), (347, 439), (348, 349), (348, 436), (348, 438), (349, 436), (350, 351), (350, 352), (350, 353), (350, 437), (350, 439), (351, 352), (351, 436), (351, 437), (351, 438), (352, 353), (352, 438), (352, 439), (353, 439), (354, 355), (354, 356), (354, 357), (354, 358), (354, 359), (355, 356), (355, 358), (355, 361), (356, 357), (356, 360), (356, 361), (357, 359), (357, 360), (358, 359), (358, 360), (358, 361), (359, 360), (360, 361), (362, 363), (362, 364), (362, 365), (362, 366), (363, 364), (364, 365), (364, 367), (365, 366), (365, 367), (366, 367), (368, 369), (368, 370), (368, 371), (368, 372), (368, 373), (369, 370), (369, 372), (369, 375), (370, 371), (370, 374), (370, 375), (371, 373), (371, 374), (372, 373), (372, 374), (372, 375), (373, 374), (374, 375), (376, 377), (376, 378), (376, 379), (376, 380), (376, 381), (377, 378), (377, 380), (377, 383), (378, 379), (378, 382), (378, 383), (379, 381), (379, 382), (380, 381), (380, 382), (380, 383), (381, 382), (382, 383), (384, 385), (384, 386), (384, 387), (384, 388), (384, 389), (385, 386), (385, 388), (385, 391), (386, 387), (386, 390), (386, 391), (387, 389), (387, 390), (388, 389), (388, 390), (388, 391), (389, 390), (390, 391), (392, 393), (392, 394), (392, 395), (392, 396), (392, 397), (393, 394), (393, 396), (393, 399), (394, 395), (394, 398), (394, 399), (395, 397), (395, 398), (396, 397), (396, 398), (396, 399), (397, 398), (398, 399), (400, 401), (400, 402), (400, 403), (400, 404), (400, 405), (401, 403), (401, 405), (401, 407), (402, 403), (402, 404), (402, 406), (403, 406), (403, 407), (404, 405), (404, 406), (404, 407), (405, 407), (406, 407), (408, 409), (408, 410), (408, 411), (408, 413), (408, 426), (409, 410), (409, 412), (409, 413), (410, 411), (410, 412), (410, 427), (411, 426), (411, 427), (412, 413), (412, 423), (412, 424), (412, 427), (413, 422), (413, 423), (413, 426), (414, 415), (414, 416), (414, 417), (414, 444), (414, 447), (415, 416), (415, 447), (416, 417), (416, 445), (416, 446), (416, 447), (417, 444), (417, 445), (418, 419), (418, 420), (418, 421), (418, 440), (418, 441), (419, 420), (419, 440), (419, 442), (420, 421), (420, 442), (421, 441), (421, 442), (421, 443), (422, 423), (422, 424), (422, 425), (422, 426), (423, 424), (424, 425), (424, 427), (425, 426), (425, 427), (426, 427), (428, 429), (428, 430), (428, 433), (428, 434), (429, 431), (429, 432), (429, 433), (430, 431), (430, 434), (431, 432), (431, 434), (431, 435), (432, 433), (432, 435), (433, 434), (434, 435), (436, 437), (436, 438), (437, 439), (438, 439), (440, 441), (440, 442), (440, 445), (440, 446), (441, 443), (441, 444), (441, 445), (442, 443), (442, 446), (443, 444), (443, 446), (443, 447), (444, 445), (444, 447), (445, 446), (446, 447), (448, 449), (448, 450), (449, 451), (450, 451), (452, 453), (452, 454), (453, 455), (454, 455), (456, 457), (456, 459), (457, 458), (458, 459), (460, 462), (460, 464), (460, 466), (460, 476), (460, 477), (460, 478), (461, 463), (461, 465), (461, 474), (462, 466), (462, 478), (463, 465), (463, 467), (463, 472), (463, 473), (463, 474), (464, 466), (464, 477), (464, 479), (465, 467), (465, 474), (465, 475), (466, 478), (466, 479), (467, 473), (467, 475), (468, 469), (468, 471), (468, 482), (468, 495), (468, 496), (468, 498), (469, 470), (469, 482), (469, 498), (469, 499), (469, 500), (470, 471), (470, 497), (470, 498), (470, 500), (470, 501), (471, 482), (471, 496), (471, 497), (471, 501), (472, 473), (472, 474), (472, 487), (472, 488), (472, 489), (473, 475), (473, 488), (473, 490), (474, 475), (474, 489), (475, 489), (475, 490), (476, 477), (476, 478), (476, 491), (476, 492), (476, 493), (477, 479), (477, 491), (477, 494), (478, 479), (478, 493), (479, 493), (479, 494), (480, 481), (480, 482), (480, 487), (480, 489), (480, 490), (480, 499), (481, 488), (481, 490), (481, 499), (481, 500), (481, 501), (482, 487), (482, 499), (482, 501), (483, 484), (483, 486), (483, 492), (483, 493), (483, 494), (483, 504), (484, 485), (484, 491), (484, 494), (484, 504), (484, 505), (484, 507), (485, 486), (485, 491), (485, 492), (485, 506), (485, 507), (486, 492), (486, 504), (486, 506), (487, 488), (487, 489), (487, 501), (488, 490), (488, 501), (489, 490), (491, 492), (491, 494), (492, 493), (493, 494), (495, 496), (495, 498), (495, 503), (495, 504), (495, 505), (495, 508), (496, 497), (496, 502), (496, 505), (497, 498), (497, 502), (497, 503), (498, 503), (499, 500), (500, 501), (502, 503), (502, 505), (502, 506), (502, 507), (503, 506), (503, 508), (504, 505), (504, 506), (504, 508), (505, 507), (506, 507), (506, 508)])
me_untitled.attributes.new('sharp_edge', 'BOOLEAN', 'EDGE').data.foreach_set('value', [ (min(e.vertices), max(e.vertices)) in _k for e in me_untitled.edges])
_uv = me_untitled.uv_layers.new(name='UVChannel_1')
_uv.uv.foreach_set('vector', [0.03544, 0.6064, 0.01224, 0.6064, 0.01224, 0.5957, 0.01224, 0.5957, 0.03544, 0.5957, 0.03544, 0.6064, 0.01224, 0.6064, 0.03544, 0.6064, 0.03544, 0.6264, 0.03544, 0.6264, 0.01224, 0.6264, 0.01224, 0.6064, 0.01224, 0.6264, 0.03544, 0.6264, 0.03544, 0.6416, 0.03544, 0.6416, 0.01224, 0.6416, 0.01224, 0.6264, 0.01224, 0.5787, 0.03544, 0.5787, 0.03544, 0.5957, 0.03544, 0.5957, 0.01224, 0.5957, 0.01224, 0.5787, 0.05818, 0.6064, 0.03544, 0.6064, 0.03544, 0.5957, 0.03544, 0.5957, 0.05818, 0.5957, 0.05818, 0.6064, 0.03544, 0.6064, 0.05818, 0.6064, 0.05818, 0.6264, 0.05818, 0.6264, 0.03544, 0.6264, 0.03544, 0.6064, 0.03544, 0.6264, 0.05818, 0.6264, 0.05818, 0.6416, 0.05818, 0.6416, 0.03544, 0.6416, 0.03544, 0.6264, 0.03544, 0.5787, 0.05818, 0.5787, 0.05818, 0.5957, 0.05818, 0.5957, 0.03544, 0.5957, 0.03544, 0.5787, 0.08058, 0.6064, 0.05818, 0.6064, 0.05818, 0.5957, 0.05818, 0.5957, 0.08058, 0.5957, 0.08058, 0.6064, 0.05818, 0.6064, 0.08058, 0.6064, 0.08058, 0.6264, 0.08058, 0.6264, 0.05818, 0.6264, 0.05818, 0.6064, 0.05818, 0.6264, 0.08058, 0.6264, 0.08058, 0.6416, 0.08058, 0.6416, 0.05818, 0.6416, 0.05818, 0.6264, 0.05818, 0.5787, 0.08058, 0.5787, 0.08058, 0.5957, 0.08058, 0.5957, 0.05818, 0.5957, 0.05818, 0.5787, 0.1027, 0.6064, 0.08058, 0.6064, 0.08058, 0.5957, 0.08058, 0.5957, 0.1027, 0.5957, 0.1027, 0.6064, 0.08058, 0.6064, 0.1027, 0.6064, 0.1027, 0.6264, 0.1027, 0.6264, 0.08058, 0.6264, 0.08058, 0.6064, 0.08058, 0.6264, 0.1027, 0.6264, 0.1027, 0.6416, 0.1027, 0.6416, 0.08058, 0.6416, 0.08058, 0.6264, 0.08058, 0.5787, 0.1027, 0.5787, 0.1027, 0.5957, 0.1027, 0.5957, 0.08058, 0.5957, 0.08058, 0.5787, 0.1247, 0.6064, 0.1027, 0.6064, 0.1027, 0.5957, 0.1027, 0.5957, 0.1247, 0.5957, 0.1247, 0.6064, 0.1027, 0.6064, 0.1247, 0.6064, 0.1247, 0.6264, 0.1247, 0.6264, 0.1027, 0.6264, 0.1027, 0.6064, 0.1027, 0.6264, 0.1247, 0.6264, 0.1247, 0.6416, 0.1247, 0.6416, 0.1027, 0.6416, 0.1027, 0.6264, 0.1027, 0.5787, 0.1247, 0.5787, 0.1247, 0.5957, 0.1247, 0.5957, 0.1027, 0.5957, 0.1027, 0.5787, 0.1466, 0.6064, 0.1247, 0.6064, 0.1247, 0.5957, 0.1247, 0.5957, 0.1466, 0.5957, 0.1466, 0.6064, 0.1247, 0.6064, 0.1466, 0.6064, 0.1466, 0.6264, 0.1466, 0.6264, 0.1247, 0.6264, 0.1247, 0.6064, 0.1247, 0.6264, 0.1466, 0.6264, 0.1466, 0.6416, 0.1466, 0.6416, 0.1247, 0.6416, 0.1247, 0.6264, 0.1247, 0.5787, 0.1466, 0.5787, 0.1466, 0.5957, 0.1466, 0.5957, 0.1247, 0.5957, 0.1247, 0.5787, 0.1684, 0.6064, 0.1466, 0.6064, 0.1466, 0.5957, 0.1466, 0.5957, 0.1684, 0.5957, 0.1684, 0.6064, 0.1466, 0.6064, 0.1684, 0.6064, 0.1684, 0.6264, 0.1684, 0.6264, 0.1466, 0.6264, 0.1466, 0.6064, 0.1466, 0.6264, 0.1684, 0.6264, 0.1684, 0.6416, 0.1684, 0.6416, 0.1466, 0.6416, 0.1466, 0.6264, 0.1466, 0.5787, 0.1684, 0.5787, 0.1684, 0.5957, 0.1684, 0.5957, 0.1466, 0.5957, 0.1466, 0.5787, 0.1902, 0.6064, 0.1684, 0.6064, 0.1684, 0.5957, 0.1684, 0.5957, 0.1902, 0.5957, 0.1902, 0.6064, 0.1684, 0.6064, 0.1902, 0.6064, 0.1902, 0.6264, 0.1902, 0.6264, 0.1684, 0.6264, 0.1684, 0.6064, 0.1684, 0.6264, 0.1902, 0.6264, 0.1902, 0.6416, 0.1902, 0.6416, 0.1684, 0.6416, 0.1684, 0.6264, 0.1684, 0.5787, 0.1902, 0.5787, 0.1902, 0.5957, 0.1902, 0.5957, 0.1684, 0.5957, 0.1684, 0.5787, 0.212, 0.6064, 0.1902, 0.6064, 0.1902, 0.5957, 0.1902, 0.5957, 0.212, 0.5957, 0.212, 0.6064, 0.1902, 0.6064, 0.212, 0.6064, 0.212, 0.6264, 0.212, 0.6264, 0.1902, 0.6264, 0.1902, 0.6064, 0.1902, 0.6264, 0.212, 0.6264, 0.212, 0.6416, 0.212, 0.6416, 0.1902, 0.6416, 0.1902, 0.6264, 0.1902, 0.5787, 0.212, 0.5787, 0.212, 0.5957, 0.212, 0.5957, 0.1902, 0.5957, 0.1902, 0.5787, 0.2338, 0.6064, 0.212, 0.6064, 0.212, 0.5957, 0.212, 0.5957, 0.2338, 0.5957, 0.2338, 0.6064, 0.212, 0.6064, 0.2338, 0.6064, 0.2338, 0.6264, 0.2338, 0.6264, 0.212, 0.6264, 0.212, 0.6064, 0.212, 0.6264, 0.2338, 0.6264, 0.2338, 0.6416, 0.2338, 0.6416, 0.212, 0.6416, 0.212, 0.6264, 0.212, 0.5787, 0.2338, 0.5787, 0.2338, 0.5957, 0.2338, 0.5957, 0.212, 0.5957, 0.212, 0.5787, 0.2558, 0.6064, 0.2338, 0.6064, 0.2338, 0.5957, 0.2338, 0.5957, 0.2558, 0.5957, 0.2558, 0.6064, 0.2338, 0.6064, 0.2558, 0.6064, 0.2558, 0.6264, 0.2558, 0.6264, 0.2338, 0.6264, 0.2338, 0.6064, 0.2338, 0.6264, 0.2558, 0.6264, 0.2558, 0.6416, 0.2558, 0.6416, 0.2338, 0.6416, 0.2338, 0.6264, 0.2338, 0.5787, 0.2558, 0.5787, 0.2558, 0.5957, 0.2558, 0.5957, 0.2338, 0.5957, 0.2338, 0.5787, 0.278, 0.6064, 0.2558, 0.6064, 0.2558, 0.5957, 0.2558, 0.5957, 0.278, 0.5957, 0.278, 0.6064, 0.2558, 0.6064, 0.278, 0.6064, 0.278, 0.6264, 0.278, 0.6264, 0.2558, 0.6264, 0.2558, 0.6064, 0.2558, 0.6264, 0.278, 0.6264, 0.278, 0.6416, 0.278, 0.6416, 0.2558, 0.6416, 0.2558, 0.6264, 0.2558, 0.5787, 0.278, 0.5787, 0.278, 0.5957, 0.278, 0.5957, 0.2558, 0.5957, 0.2558, 0.5787, 0.3004, 0.6064, 0.278, 0.6064, 0.278, 0.5957, 0.278, 0.5957, 0.3004, 0.5957, 0.3004, 0.6064, 0.278, 0.6064, 0.3004, 0.6064, 0.3004, 0.6264, 0.3004, 0.6264, 0.278, 0.6264, 0.278, 0.6064, 0.278, 0.6264, 0.3004, 0.6264, 0.3004, 0.6416, 0.3004, 0.6416, 0.278, 0.6416, 0.278, 0.6264, 0.278, 0.5787, 0.3004, 0.5787, 0.3004, 0.5957, 0.3004, 0.5957, 0.278, 0.5957, 0.278, 0.5787, 0.3231, 0.6064, 0.3004, 0.6064, 0.3004, 0.5957, 0.3004, 0.5957, 0.3231, 0.5957, 0.3231, 0.6064, 0.3004, 0.6064, 0.3231, 0.6064, 0.3231, 0.6264, 0.3231, 0.6264, 0.3004, 0.6264, 0.3004, 0.6064, 0.3004, 0.6264, 0.3231, 0.6264, 0.3231, 0.6416, 0.3231, 0.6416, 0.3004, 0.6416, 0.3004, 0.6264, 0.3004, 0.5787, 0.3231, 0.5787, 0.3231, 0.5957, 0.3231, 0.5957, 0.3004, 0.5957, 0.3004, 0.5787, 0.3467, 0.6064, 0.3231, 0.6064, 0.3231, 0.5957, 0.3231, 0.5957, 0.3467, 0.5957, 0.3467, 0.6064, 0.3231, 0.6064, 0.3467, 0.6064, 0.3467, 0.6264, 0.3467, 0.6264, 0.3231, 0.6264, 0.3231, 0.6064, 0.3231, 0.6264, 0.3467, 0.6264, 0.3467, 0.6416, 0.3467, 0.6416, 0.3231, 0.6416, 0.3231, 0.6264, 0.3231, 0.5787, 0.3467, 0.5787, 0.3467, 0.5957, 0.3467, 0.5957, 0.3231, 0.5957, 0.3231, 0.5787, 0.03617, 0.5347, 0.009672, 0.5347, 0.009672, 0.5243, 0.009672, 0.5243, 0.03617, 0.5243, 0.03617, 0.5347, 0.009672, 0.5347, 0.03617, 0.5347, 0.03617, 0.5548, 0.03617, 0.5548, 0.009672, 0.5548, 0.009672, 0.5347, 0.009672, 0.5548, 0.03617, 0.5548, 0.03617, 0.5701, 0.03617, 0.5701, 0.009672, 0.5701, 0.009672, 0.5548, 0.009672, 0.5071, 0.03617, 0.5071, 0.03617, 0.5243, 0.03617, 0.5243, 0.009672, 0.5243, 0.009672, 0.5071, 0.06216, 0.5347, 0.03617, 0.5347, 0.03617, 0.5243, 0.03617, 0.5243, 0.06216, 0.5243, 0.06216, 0.5347, 0.03617, 0.5347, 0.06216, 0.5347, 0.06216, 0.5548, 0.06216, 0.5548, 0.03617, 0.5548, 0.03617, 0.5347, 0.03617, 0.5548, 0.06216, 0.5548, 0.06216, 0.5701, 0.06216, 0.5701, 0.03617, 0.5701, 0.03617, 0.5548, 0.03617, 0.5071, 0.06216, 0.5071, 0.06216, 0.5243, 0.06216, 0.5243, 0.03617, 0.5243, 0.03617, 0.5071, 0.08775, 0.5347, 0.06216, 0.5347, 0.06216, 0.5243, 0.06216, 0.5243, 0.08775, 0.5243, 0.08775, 0.5347, 0.06216, 0.5347, 0.08775, 0.5347, 0.08775, 0.5548, 0.08775, 0.5548, 0.06216, 0.5548, 0.06216, 0.5347, 0.06216, 0.5548, 0.08775, 0.5548, 0.08775, 0.5701, 0.08775, 0.5701, 0.06216, 0.5701, 0.06216, 0.5548, 0.06216, 0.5071, 0.08775, 0.5071, 0.08775, 0.5243, 0.08775, 0.5243, 0.06216, 0.5243, 0.06216, 0.5071, 0.1131, 0.5347, 0.08775, 0.5347, 0.08775, 0.5243, 0.08775, 0.5243, 0.1131, 0.5243, 0.1131, 0.5347, 0.08775, 0.5347, 0.1131, 0.5347, 0.1131, 0.5548, 0.1131, 0.5548, 0.08775, 0.5548, 0.08775, 0.5347, 0.08775, 0.5548, 0.1131, 0.5548, 0.1131, 0.5701, 0.1131, 0.5701, 0.08775, 0.5701, 0.08775, 0.5548, 0.08775, 0.5071, 0.1131, 0.5071, 0.1131, 0.5243, 0.1131, 0.5243, 0.08775, 0.5243, 0.08775, 0.5071, 0.1382, 0.5347, 0.1131, 0.5347, 0.1131, 0.5243, 0.1131, 0.5243, 0.1382, 0.5243, 0.1382, 0.5347, 0.1131, 0.5347, 0.1382, 0.5347, 0.1382, 0.5548, 0.1382, 0.5548, 0.1131, 0.5548, 0.1131, 0.5347, 0.1131, 0.5548, 0.1382, 0.5548, 0.1382, 0.5701, 0.1382, 0.5701, 0.1131, 0.5701, 0.1131, 0.5548, 0.1131, 0.5071, 0.1382, 0.5071, 0.1382, 0.5243, 0.1382, 0.5243, 0.1131, 0.5243, 0.1131, 0.5071, 0.1632, 0.5347, 0.1382, 0.5347, 0.1382, 0.5243, 0.1382, 0.5243, 0.1632, 0.5243, 0.1632, 0.5347, 0.1382, 0.5347, 0.1632, 0.5347, 0.1632, 0.5548, 0.1632, 0.5548, 0.1382, 0.5548, 0.1382, 0.5347, 0.1382, 0.5548, 0.1632, 0.5548, 0.1632, 0.5701, 0.1632, 0.5701, 0.1382, 0.5701, 0.1382, 0.5548, 0.1382, 0.5071, 0.1632, 0.5071, 0.1632, 0.5243, 0.1632, 0.5243, 0.1382, 0.5243, 0.1382, 0.5071, 0.1881, 0.5347, 0.1632, 0.5347, 0.1632, 0.5243, 0.1632, 0.5243, 0.1881, 0.5243, 0.1881, 0.5347, 0.1632, 0.5347, 0.1881, 0.5347, 0.1881, 0.5548, 0.1881, 0.5548, 0.1632, 0.5548, 0.1632, 0.5347, 0.1632, 0.5548, 0.1881, 0.5548, 0.1881, 0.5701, 0.1881, 0.5701, 0.1632, 0.5701, 0.1632, 0.5548, 0.1632, 0.5071, 0.1881, 0.5071, 0.1881, 0.5243, 0.1881, 0.5243, 0.1632, 0.5243, 0.1632, 0.5071, 0.2129, 0.5347, 0.1881, 0.5347, 0.1881, 0.5243, 0.1881, 0.5243, 0.2129, 0.5243, 0.2129, 0.5347, 0.1881, 0.5347, 0.2129, 0.5347, 0.2129, 0.5548, 0.2129, 0.5548, 0.1881, 0.5548, 0.1881, 0.5347, 0.1881, 0.5548, 0.2129, 0.5548, 0.2129, 0.5701, 0.2129, 0.5701, 0.1881, 0.5701, 0.1881, 0.5548, 0.1881, 0.5071, 0.2129, 0.5071, 0.2129, 0.5243, 0.2129, 0.5243, 0.1881, 0.5243, 0.1881, 0.5071, 0.2378, 0.5347, 0.2129, 0.5347, 0.2129, 0.5243, 0.2129, 0.5243, 0.2378, 0.5243, 0.2378, 0.5347, 0.2129, 0.5347, 0.2378, 0.5347, 0.2378, 0.5548, 0.2378, 0.5548, 0.2129, 0.5548, 0.2129, 0.5347, 0.2129, 0.5548, 0.2378, 0.5548, 0.2378, 0.5701, 0.2378, 0.5701, 0.2129, 0.5701, 0.2129, 0.5548, 0.2129, 0.5071, 0.2378, 0.5071, 0.2378, 0.5243, 0.2378, 0.5243, 0.2129, 0.5243, 0.2129, 0.5071, 0.2628, 0.5347, 0.2378, 0.5347, 0.2378, 0.5243, 0.2378, 0.5243, 0.2628, 0.5243, 0.2628, 0.5347, 0.2378, 0.5347, 0.2628, 0.5347, 0.2628, 0.5548, 0.2628, 0.5548, 0.2378, 0.5548, 0.2378, 0.5347, 0.2378, 0.5548, 0.2628, 0.5548, 0.2628, 0.5701, 0.2628, 0.5701, 0.2378, 0.5701, 0.2378, 0.5548, 0.2378, 0.5071, 0.2628, 0.5071, 0.2628, 0.5243, 0.2628, 0.5243, 0.2378, 0.5243, 0.2378, 0.5071, 0.2879, 0.5347, 0.2628, 0.5347, 0.2628, 0.5243, 0.2628, 0.5243, 0.2879, 0.5243, 0.2879, 0.5347, 0.2628, 0.5347, 0.2879, 0.5347, 0.2879, 0.5548, 0.2879, 0.5548, 0.2628, 0.5548, 0.2628, 0.5347, 0.2628, 0.5548, 0.2879, 0.5548, 0.2879, 0.5701, 0.2879, 0.5701, 0.2628, 0.5701, 0.2628, 0.5548, 0.2628, 0.5071, 0.2879, 0.5071, 0.2879, 0.5243, 0.2879, 0.5243, 0.2628, 0.5243, 0.2628, 0.5071, 0.3132, 0.5347, 0.2879, 0.5347, 0.2879, 0.5243, 0.2879, 0.5243, 0.3132, 0.5243, 0.3132, 0.5347, 0.2879, 0.5347, 0.3132, 0.5347, 0.3132, 0.5548, 0.3132, 0.5548, 0.2879, 0.5548, 0.2879, 0.5347, 0.2879, 0.5548, 0.3132, 0.5548, 0.3132, 0.5701, 0.3132, 0.5701, 0.2879, 0.5701, 0.2879, 0.5548, 0.2879, 0.5071, 0.3132, 0.5071, 0.3132, 0.5243, 0.3132, 0.5243, 0.2879, 0.5243, 0.2879, 0.5071, 0.3388, 0.5347, 0.3132, 0.5347, 0.3132, 0.5243, 0.3132, 0.5243, 0.3388, 0.5243, 0.3388, 0.5347, 0.3132, 0.5347, 0.3388, 0.5347, 0.3388, 0.5548, 0.3388, 0.5548, 0.3132, 0.5548, 0.3132, 0.5347, 0.3132, 0.5548, 0.3388, 0.5548, 0.3388, 0.5701, 0.3388, 0.5701, 0.3132, 0.5701, 0.3132, 0.5548, 0.3132, 0.5071, 0.3388, 0.5071, 0.3388, 0.5243, 0.3388, 0.5243, 0.3132, 0.5243, 0.3132, 0.5071, 0.3648, 0.5347, 0.3388, 0.5347, 0.3388, 0.5243, 0.3388, 0.5243, 0.3648, 0.5243, 0.3648, 0.5347, 0.3388, 0.5347, 0.3648, 0.5347, 0.3648, 0.5548, 0.3648, 0.5548, 0.3388, 0.5548, 0.3388, 0.5347, 0.3388, 0.5548, 0.3648, 0.5548, 0.3648, 0.5701, 0.3648, 0.5701, 0.3388, 0.5701, 0.3388, 0.5548, 0.3388, 0.5071, 0.3648, 0.5071, 0.3648, 0.5243, 0.3648, 0.5243, 0.3388, 0.5243, 0.3388, 0.5071, 0.3917, 0.5347, 0.3648, 0.5347, 0.3648, 0.5243, 0.3648, 0.5243, 0.3917, 0.5243, 0.3917, 0.5347, 0.3648, 0.5347, 0.3917, 0.5347, 0.3917, 0.5548, 0.3917, 0.5548, 0.3648, 0.5548, 0.3648, 0.5347, 0.3648, 0.5548, 0.3917, 0.5548, 0.3917, 0.5701, 0.3917, 0.5701, 0.3648, 0.5701, 0.3648, 0.5548, 0.3648, 0.5071, 0.3917, 0.5071, 0.3917, 0.5243, 0.3917, 0.5243, 0.3648, 0.5243, 0.3648, 0.5071, 0.193, 0.3481, 0.1871, 0.3307, 0.2046, 0.3481, 0.193, 0.3481, 0.1871, 0.3307, 0.2046, 0.3481, 0.193, 0.3481, 0.1871, 0.3307, 0.2046, 0.3481, 0.193, 0.3481, 0.1871, 0.3307, 0.2046, 0.3481, 0.1871, 0.3307, 0.2103, 0.3307, 0.2046, 0.3481, 0.1871, 0.3307, 0.2103, 0.3307, 0.2046, 0.3481, 0.1871, 0.3307, 0.2103, 0.3307, 0.2046, 0.3481, 0.1871, 0.3307, 0.2103, 0.3307, 0.2046, 0.3481, 0.3589, 0.1703, 0.3575, 0.1365, 0.367, 0.1359, 0.367, 0.1359, 0.368, 0.1702, 0.3589, 0.1703, 0.368, 0.1702, 0.367, 0.1359, 0.3686, 0.1343, 0.3686, 0.1343, 0.3701, 0.1714, 0.368, 0.1702, 0.3589, 0.1703, 0.368, 0.1702, 0.3701, 0.1714, 0.3701, 0.1714, 0.3577, 0.1713, 0.3589, 0.1703, 0.3575, 0.1365, 0.3589, 0.1703, 0.3577, 0.1713, 0.3577, 0.1713, 0.3562, 0.135, 0.3575, 0.1365, 0.367, 0.1359, 0.3575, 0.1365, 0.3562, 0.135, 0.3562, 0.135, 0.3686, 0.1343, 0.367, 0.1359, 0.0158, 0.01912, 0.0159, 0.01912, 0.01588, 0.0196, 0.01588, 0.0196, 0.01578, 0.01959, 0.0158, 0.01912, 0.3388, 0.1735, 0.3316, 0.1405, 0.3408, 0.1381, 0.3408, 0.1381, 0.3476, 0.1713, 0.3388, 0.1735, 0.3476, 0.1713, 0.3408, 0.1381, 0.342, 0.1364, 0.342, 0.1364, 0.3498, 0.1727, 0.3476, 0.1713, 0.3388, 0.1735, 0.3476, 0.1713, 0.3498, 0.1727, 0.3498, 0.1727, 0.3378, 0.175, 0.3388, 0.1735, 0.3316, 0.1405, 0.3388, 0.1735, 0.3378, 0.175, 0.3378, 0.175, 0.3303, 0.1394, 0.3316, 0.1405, 0.3408, 0.1381, 0.3316, 0.1405, 0.3303, 0.1394, 0.3303, 0.1394, 0.342, 0.1364, 0.3408, 0.1381, 0.01616, 0.01916, 0.01626, 0.01918, 0.01616, 0.01965, 0.01616, 0.01965, 0.01607, 0.01963, 0.01616, 0.01916, 0.3187, 0.1801, 0.3059, 0.1486, 0.3148, 0.1448, 0.3148, 0.1448, 0.3272, 0.1769, 0.3187, 0.1801, 0.3272, 0.1769, 0.3148, 0.1448, 0.3154, 0.143, 0.3154, 0.143, 0.3297, 0.1775, 0.3272, 0.1769, 0.3187, 0.1801, 0.3272, 0.1769, 0.3297, 0.1775, 0.3297, 0.1775, 0.3181, 0.1817, 0.3187, 0.1801, 0.3059, 0.1486, 0.3187, 0.1801, 0.3181, 0.1817, 0.3181, 0.1817, 0.3045, 0.1479, 0.3059, 0.1486, 0.3148, 0.1448, 0.3059, 0.1486, 0.3045, 0.1479, 0.3045, 0.1479, 0.3154, 0.143, 0.3148, 0.1448, 0.01636, 0.01921, 0.01645, 0.01925, 0.01628, 0.0197, 0.01628, 0.0197, 0.01619, 0.01966, 0.01636, 0.01921, 0.2987, 0.189, 0.2872, 0.1571, 0.2958, 0.1539, 0.2958, 0.1539, 0.3073, 0.1861, 0.2987, 0.189, 0.3073, 0.1861, 0.2958, 0.1539, 0.2968, 0.1516, 0.2968, 0.1516, 0.3093, 0.1868, 0.3073, 0.1861, 0.2987, 0.189, 0.3073, 0.1861, 0.3093, 0.1868, 0.3093, 0.1868, 0.2978, 0.1906, 0.2987, 0.189, 0.2872, 0.1571, 0.2987, 0.189, 0.2978, 0.1906, 0.2978, 0.1906, 0.2858, 0.1563, 0.2872, 0.1571, 0.2958, 0.1539, 0.2872, 0.1571, 0.2858, 0.1563, 0.2858, 0.1563, 0.2968, 0.1516, 0.2958, 0.1539, 0.01668, 0.01936, 0.01678, 0.01939, 0.01661, 0.01984, 0.01661, 0.01984, 0.01652, 0.01981, 0.01668, 0.01936, 0.2867, 0.1996, 0.2654, 0.1734, 0.2725, 0.1672, 0.2725, 0.1672, 0.2941, 0.1937, 0.2867, 0.1996, 0.2941, 0.1937, 0.2725, 0.1672, 0.2725, 0.165, 0.2725, 0.165, 0.2964, 0.1942, 0.2941, 0.1937, 0.2867, 0.1996, 0.2941, 0.1937, 0.2964, 0.1942, 0.2964, 0.1942, 0.2864, 0.201, 0.2867, 0.1996, 0.2654, 0.1734, 0.2867, 0.1996, 0.2864, 0.201, 0.2864, 0.201, 0.2636, 0.1725, 0.2654, 0.1734, 0.2725, 0.1672, 0.2654, 0.1734, 0.2636, 0.1725, 0.2636, 0.1725, 0.2725, 0.165, 0.2725, 0.1672, 0.01685, 0.01946, 0.01694, 0.0195, 0.01673, 0.01993, 0.01673, 0.01993, 0.01665, 0.01989, 0.01685, 0.01946, 0.268, 0.2138, 0.2505, 0.1848, 0.2584, 0.1798, 0.2584, 0.1798, 0.276, 0.2092, 0.268, 0.2138, 0.276, 0.2092, 0.2584, 0.1798, 0.2589, 0.1777, 0.2589, 0.1777, 0.2783, 0.2095, 0.276, 0.2092, 0.268, 0.2138, 0.276, 0.2092, 0.2783, 0.2095, 0.2783, 0.2095, 0.2677, 0.2156, 0.268, 0.2138, 0.2505, 0.1848, 0.268, 0.2138, 0.2677, 0.2156, 0.2677, 0.2156, 0.2487, 0.1841, 0.2505, 0.1848, 0.2584, 0.1798, 0.2505, 0.1848, 0.2487, 0.1841, 0.2487, 0.1841, 0.2589, 0.1777, 0.2584, 0.1798, 0.01712, 0.01967, 0.0172, 0.01972, 0.01696, 0.02014, 0.01696, 0.02014, 0.01688, 0.02009, 0.01712, 0.01967, 0.2609, 0.2259, 0.2333, 0.2034, 0.239, 0.1967, 0.239, 0.1967, 0.2665, 0.2192, 0.2609, 0.2259, 0.2665, 0.2192, 0.239, 0.1967, 0.2384, 0.1946, 0.2384, 0.1946, 0.2687, 0.2188, 0.2665, 0.2192, 0.2609, 0.2259, 0.2665, 0.2192, 0.2687, 0.2188, 0.2687, 0.2188, 0.2613, 0.2278, 0.2609, 0.2259, 0.2333, 0.2034, 0.2609, 0.2259, 0.2613, 0.2278, 0.2613, 0.2278, 0.2314, 0.2034, 0.2333, 0.2034, 0.239, 0.1967, 0.2333, 0.2034, 0.2314, 0.2034, 0.2314, 0.2034, 0.2384, 0.1946, 0.239, 0.1967, 0.01728, 0.01982, 0.01736, 0.01989, 0.01705, 0.02026, 0.01705, 0.02026, 0.01698, 0.02019, 0.01728, 0.01982, 0.2519, 0.2416, 0.2211, 0.2231, 0.2257, 0.2158, 0.2257, 0.2158, 0.2559, 0.2342, 0.2519, 0.2416, 0.2559, 0.2342, 0.2257, 0.2158, 0.2249, 0.214, 0.2249, 0.214, 0.2584, 0.234, 0.2559, 0.2342, 0.2519, 0.2416, 0.2559, 0.2342, 0.2584, 0.234, 0.2584, 0.234, 0.2523, 0.2435, 0.2519, 0.2416, 0.2211, 0.2231, 0.2519, 0.2416, 0.2523, 0.2435, 0.2523, 0.2435, 0.2192, 0.2231, 0.2211, 0.2231, 0.2257, 0.2158, 0.2211, 0.2231, 0.2192, 0.2231, 0.2192, 0.2231, 0.2249, 0.214, 0.2257, 0.2158, 0.01745, 0.02003, 0.01751, 0.02011, 0.01711, 0.02037, 0.01711, 0.02037, 0.01705, 0.02029, 0.01745, 0.02003, 0.2485, 0.255, 0.2133, 0.2463, 0.2154, 0.2381, 0.2154, 0.2381, 0.2503, 0.2468, 0.2485, 0.255, 0.2503, 0.2468, 0.2154, 0.2381, 0.2143, 0.2365, 0.2143, 0.2365, 0.2522, 0.2456, 0.2503, 0.2468, 0.2485, 0.255, 0.2503, 0.2468, 0.2522, 0.2456, 0.2522, 0.2456, 0.2495, 0.2564, 0.2485, 0.255, 0.2133, 0.2463, 0.2485, 0.255, 0.2495, 0.2564, 0.2495, 0.2564, 0.2116, 0.2471, 0.2133, 0.2463, 0.2154, 0.2381, 0.2133, 0.2463, 0.2116, 0.2471, 0.2116, 0.2471, 0.2143, 0.2365, 0.2154, 0.2381, 0.01765, 0.02038, 0.01768, 0.02047, 0.01722, 0.0206, 0.01722, 0.0206, 0.01719, 0.0205, 0.01765, 0.02038, 0.2451, 0.2692, 0.2089, 0.2674, 0.2092, 0.2588, 0.2092, 0.2588, 0.2451, 0.2605, 0.2451, 0.2692, 0.2451, 0.2605, 0.2092, 0.2588, 0.2076, 0.2574, 0.2076, 0.2574, 0.2469, 0.259, 0.2451, 0.2605, 0.2451, 0.2692, 0.2451, 0.2605, 0.2469, 0.259, 0.2469, 0.259, 0.2465, 0.2702, 0.2451, 0.2692, 0.2089, 0.2674, 0.2451, 0.2692, 0.2465, 0.2702, 0.2465, 0.2702, 0.2073, 0.2684, 0.2089, 0.2674, 0.2092, 0.2588, 0.2089, 0.2674, 0.2073, 0.2684, 0.2073, 0.2684, 0.2076, 0.2574, 0.2092, 0.2588, 0.01778, 0.02089, 0.01778, 0.02098, 0.0173, 0.02098, 0.0173, 0.02098, 0.0173, 0.02088, 0.01778, 0.02089, 0.2431, 0.2846, 0.2068, 0.2849, 0.207, 0.2762, 0.207, 0.2762, 0.243, 0.2762, 0.2431, 0.2846, 0.243, 0.2762, 0.207, 0.2762, 0.2055, 0.2748, 0.2055, 0.2748, 0.2446, 0.2746, 0.243, 0.2762, 0.2431, 0.2846, 0.243, 0.2762, 0.2446, 0.2746, 0.2446, 0.2746, 0.2444, 0.2859, 0.2431, 0.2846, 0.2068, 0.2849, 0.2431, 0.2846, 0.2444, 0.2859, 0.2444, 0.2859, 0.2055, 0.2859, 0.2068, 0.2849, 0.207, 0.2762, 0.2068, 0.2849, 0.2055, 0.2859, 0.2055, 0.2859, 0.2055, 0.2748, 0.207, 0.2762, 0.01778, 0.02104, 0.01778, 0.02113, 0.0173, 0.02113, 0.0173, 0.02113, 0.0173, 0.02104, 0.01778, 0.02104, 0.1388, 0.6492, 0.1388, 0.6607, 0.1279, 0.6607, 0.1279, 0.6607, 0.1279, 0.6492, 0.1388, 0.6492, 0.1388, 0.8191, 0.1279, 0.8191, 0.1279, 0.8096, 0.1279, 0.8096, 0.1388, 0.8096, 0.1388, 0.8191, 0.1279, 0.7352, 0.1279, 0.6607, 0.1388, 0.6607, 0.1388, 0.6607, 0.1388, 0.7352, 0.1279, 0.7352, 0.1388, 0.7352, 0.1388, 0.6607, 0.1499, 0.6607, 0.1499, 0.6607, 0.1499, 0.7352, 0.1388, 0.7352, 0.1059, 0.7352, 0.1059, 0.6607, 0.1167, 0.6607, 0.1167, 0.6607, 0.1167, 0.7352, 0.1059, 0.7352, 0.1167, 0.7352, 0.1167, 0.6607, 0.1279, 0.6607, 0.1279, 0.6607, 0.1279, 0.7352, 0.1167, 0.7352, 0.244, 0.6527, 0.244, 0.6601, 0.2331, 0.6601, 0.2331, 0.6601, 0.2331, 0.6527, 0.244, 0.6527, 0.244, 0.7087, 0.2331, 0.7087, 0.2331, 0.6601, 0.2331, 0.6601, 0.244, 0.6601, 0.244, 0.7087, 0.255, 0.7087, 0.244, 0.7087, 0.244, 0.6601, 0.244, 0.6601, 0.255, 0.6601, 0.255, 0.7087, 0.2219, 0.7087, 0.211, 0.7087, 0.211, 0.6601, 0.211, 0.6601, 0.2219, 0.6601, 0.2219, 0.7087, 0.2331, 0.7087, 0.2219, 0.7087, 0.2219, 0.6601, 0.2219, 0.6601, 0.2331, 0.6601, 0.2331, 0.7087, 0.0396, 0.6494, 0.0396, 0.6612, 0.02871, 0.6612, 0.02871, 0.6612, 0.02871, 0.6494, 0.0396, 0.6494, 0.0396, 0.8191, 0.02871, 0.8191, 0.02871, 0.8094, 0.02871, 0.8094, 0.0396, 0.8094, 0.0396, 0.8191, 0.02871, 0.6876, 0.02871, 0.6612, 0.0396, 0.6612, 0.0396, 0.6612, 0.0396, 0.6876, 0.02871, 0.6876, 0.05065, 0.6876, 0.0396, 0.6876, 0.0396, 0.6612, 0.0396, 0.6612, 0.05065, 0.6612, 0.05065, 0.6876, 0.01748, 0.6876, 0.006644, 0.6876, 0.006644, 0.6612, 0.006644, 0.6612, 0.01748, 0.6612, 0.01748, 0.6876, 0.01748, 0.6876, 0.01748, 0.6612, 0.02871, 0.6612, 0.02871, 0.6612, 0.02871, 0.6876, 0.01748, 0.6876, 0.4641, 0.8246, 0.475, 0.8246, 0.475, 0.8362, 0.475, 0.8362, 0.4641, 0.8362, 0.4641, 0.8246, 0.4641, 0.9946, 0.4641, 0.9851, 0.475, 0.9851, 0.475, 0.9851, 0.475, 0.9946, 0.4641, 0.9946, 0.4641, 0.8362, 0.475, 0.8362, 0.4747, 0.8767, 0.4747, 0.8767, 0.4638, 0.8767, 0.4641, 0.8362, 0.453, 0.8362, 0.4641, 0.8362, 0.4638, 0.8767, 0.4638, 0.8767, 0.4528, 0.8767, 0.453, 0.8362, 0.4862, 0.8362, 0.4972, 0.8362, 0.4972, 0.8767, 0.4972, 0.8767, 0.4866, 0.8767, 0.4862, 0.8362, 0.475, 0.8362, 0.4862, 0.8362, 0.4866, 0.8767, 0.4866, 0.8767, 0.4747, 0.8767, 0.475, 0.8362, 0.244, 0.7655, 0.2331, 0.7655, 0.2331, 0.7573, 0.2331, 0.7573, 0.244, 0.7573, 0.244, 0.7655, 0.244, 0.7087, 0.244, 0.7573, 0.2331, 0.7573, 0.2331, 0.7573, 0.2331, 0.7087, 0.244, 0.7087, 0.255, 0.7087, 0.255, 0.7573, 0.244, 0.7573, 0.244, 0.7573, 0.244, 0.7087, 0.255, 0.7087, 0.2219, 0.7087, 0.2219, 0.7573, 0.211, 0.7573, 0.211, 0.7573, 0.211, 0.7087, 0.2219, 0.7087, 0.2331, 0.7087, 0.2331, 0.7573, 0.2219, 0.7573, 0.2219, 0.7573, 0.2219, 0.7087, 0.2331, 0.7087, 0.0396, 0.6494, 0.02871, 0.6494, 0.02871, 0.6612, 0.02871, 0.6612, 0.0396, 0.6612, 0.0396, 0.6494, 0.0396, 0.8191, 0.0396, 0.8094, 0.02871, 0.8094, 0.02871, 0.8094, 0.02871, 0.8191, 0.0396, 0.8191, 0.0396, 0.8094, 0.0396, 0.6612, 0.02871, 0.6612, 0.02871, 0.6612, 0.02871, 0.8094, 0.0396, 0.8094, 0.05065, 0.8094, 0.05065, 0.6612, 0.0396, 0.6612, 0.0396, 0.6612, 0.0396, 0.8094, 0.05065, 0.8094, 0.01748, 0.8094, 0.01748, 0.6612, 0.006644, 0.6612, 0.006644, 0.6612, 0.006644, 0.8094, 0.01748, 0.8094, 0.02871, 0.8094, 0.02871, 0.6612, 0.01748, 0.6612, 0.01748, 0.6612, 0.01748, 0.8094, 0.02871, 0.8094, 0.02871, 0.6876, 0.0396, 0.6876, 0.0396, 0.8094, 0.0396, 0.8094, 0.02871, 0.8094, 0.02871, 0.6876, 0.0396, 0.6876, 0.05065, 0.6876, 0.05065, 0.8094, 0.05065, 0.8094, 0.0396, 0.8094, 0.0396, 0.6876, 0.006644, 0.8094, 0.006644, 0.6876, 0.01748, 0.6876, 0.01748, 0.6876, 0.01748, 0.8094, 0.006644, 0.8094, 0.01748, 0.6876, 0.02871, 0.6876, 0.02871, 0.8094, 0.02871, 0.8094, 0.01748, 0.8094, 0.01748, 0.6876, 0.6089, 0.7322, 0.6089, 0.74, 0.598, 0.74, 0.598, 0.74, 0.598, 0.7322, 0.6089, 0.7322, 0.6089, 0.8191, 0.598, 0.8191, 0.598, 0.8109, 0.598, 0.8109, 0.6089, 0.8109, 0.6089, 0.8191, 0.6089, 0.8109, 0.598, 0.8109, 0.598, 0.74, 0.598, 0.74, 0.6089, 0.74, 0.6089, 0.8109, 0.6199, 0.8109, 0.6089, 0.8109, 0.6089, 0.74, 0.6089, 0.74, 0.6199, 0.74, 0.6199, 0.8109, 0.5867, 0.8109, 0.5759, 0.8109, 0.5759, 0.74, 0.5759, 0.74, 0.5867, 0.74, 0.5867, 0.8109, 0.598, 0.8109, 0.5867, 0.8109, 0.5867, 0.74, 0.5867, 0.74, 0.598, 0.74, 0.598, 0.8109, 0.1904, 0.8198, 0.1904, 0.8286, 0.1795, 0.8286, 0.1795, 0.8286, 0.1795, 0.8198, 0.1904, 0.8198, 0.1904, 0.9928, 0.1795, 0.9928, 0.1795, 0.9833, 0.1795, 0.9833, 0.1904, 0.9833, 0.1904, 0.9928, 0.1904, 0.9833, 0.1795, 0.9833, 0.1795, 0.8286, 0.1795, 0.8286, 0.1904, 0.8286, 0.1904, 0.9833, 0.2015, 0.9833, 0.1904, 0.9833, 0.1904, 0.8286, 0.1904, 0.8286, 0.2015, 0.8286, 0.2015, 0.9833, 0.1683, 0.9833, 0.1574, 0.9833, 0.1574, 0.8286, 0.1574, 0.8286, 0.1683, 0.8286, 0.1683, 0.9833, 0.1795, 0.9833, 0.1683, 0.9833, 0.1683, 0.8286, 0.1683, 0.8286, 0.1795, 0.8286, 0.1795, 0.9833, 0.244, 0.6527, 0.244, 0.6601, 0.2331, 0.6601, 0.2331, 0.6601, 0.2331, 0.6527, 0.244, 0.6527, 0.244, 0.7087, 0.2331, 0.7087, 0.2331, 0.6601, 0.2331, 0.6601, 0.244, 0.6601, 0.244, 0.7087, 0.255, 0.7087, 0.244, 0.7087, 0.244, 0.6601, 0.244, 0.6601, 0.255, 0.6601, 0.255, 0.7087, 0.2219, 0.7087, 0.211, 0.7087, 0.211, 0.6601, 0.211, 0.6601, 0.2219, 0.6601, 0.2219, 0.7087, 0.2331, 0.7087, 0.2219, 0.7087, 0.2219, 0.6601, 0.2219, 0.6601, 0.2331, 0.6601, 0.2331, 0.7087, 0.0396, 0.6494, 0.0396, 0.6612, 0.02871, 0.6612, 0.02871, 0.6612, 0.02871, 0.6494, 0.0396, 0.6494, 0.0396, 0.8191, 0.02871, 0.8191, 0.02871, 0.8094, 0.02871, 0.8094, 0.0396, 0.8094, 0.0396, 0.8191, 0.0396, 0.7351, 0.02871, 0.7351, 0.02871, 0.6612, 0.02871, 0.6612, 0.0396, 0.6612, 0.0396, 0.7351, 0.0396, 0.7351, 0.0396, 0.6612, 0.05065, 0.6612, 0.05065, 0.6612, 0.05065, 0.7351, 0.0396, 0.7351, 0.006644, 0.7351, 0.006644, 0.6612, 0.01748, 0.6612, 0.01748, 0.6612, 0.01748, 0.7351, 0.006644, 0.7351, 0.01748, 0.7351, 0.01748, 0.6612, 0.02871, 0.6612, 0.02871, 0.6612, 0.02871, 0.7351, 0.01748, 0.7351, 0.1664, 0.6491, 0.1773, 0.6491, 0.1773, 0.6606, 0.1773, 0.6606, 0.1664, 0.6606, 0.1664, 0.6491, 0.1664, 0.8191, 0.1664, 0.8095, 0.1773, 0.8095, 0.1773, 0.8095, 0.1773, 0.8191, 0.1664, 0.8191, 0.1664, 0.8095, 0.1664, 0.6606, 0.1773, 0.6606, 0.1773, 0.6606, 0.1773, 0.8095, 0.1664, 0.8095, 0.1554, 0.8095, 0.1554, 0.6606, 0.1664, 0.6606, 0.1664, 0.6606, 0.1664, 0.8095, 0.1554, 0.8095, 0.1886, 0.8095, 0.1886, 0.6606, 0.1994, 0.6606, 0.1994, 0.6606, 0.1994, 0.8095, 0.1886, 0.8095, 0.1773, 0.8095, 0.1773, 0.6606, 0.1886, 0.6606, 0.1886, 0.6606, 0.1886, 0.8095, 0.1773, 0.8095, 0.244, 0.7655, 0.2331, 0.7655, 0.2331, 0.7573, 0.2331, 0.7573, 0.244, 0.7573, 0.244, 0.7655, 0.244, 0.7087, 0.244, 0.7573, 0.2331, 0.7573, 0.2331, 0.7573, 0.2331, 0.7087, 0.244, 0.7087, 0.255, 0.7087, 0.255, 0.7573, 0.244, 0.7573, 0.244, 0.7573, 0.244, 0.7087, 0.255, 0.7087, 0.2219, 0.7087, 0.2219, 0.7573, 0.211, 0.7573, 0.211, 0.7573, 0.211, 0.7087, 0.2219, 0.7087, 0.2331, 0.7087, 0.2331, 0.7573, 0.2219, 0.7573, 0.2219, 0.7573, 0.2219, 0.7087, 0.2331, 0.7087, 0.3127, 0.7909, 0.3127, 0.8006, 0.3216, 0.8006, 0.3216, 0.8006, 0.3216, 0.7909, 0.3127, 0.7909, 0.3996, 0.7909, 0.3917, 0.7909, 0.3917, 0.8006, 0.3917, 0.8006, 0.3996, 0.8006, 0.3996, 0.7909, 0.3216, 0.8006, 0.3531, 0.8006, 0.3531, 0.7909, 0.3531, 0.7909, 0.3216, 0.7909, 0.3216, 0.8006, 0.3531, 0.7909, 0.3531, 0.781, 0.3216, 0.781, 0.3216, 0.781, 0.3216, 0.7909, 0.3531, 0.7909, 0.3531, 0.8202, 0.3531, 0.8106, 0.3216, 0.8106, 0.3216, 0.8106, 0.3216, 0.8202, 0.3531, 0.8202, 0.3216, 0.8106, 0.3531, 0.8106, 0.3531, 0.8006, 0.3531, 0.8006, 0.3216, 0.8006, 0.3216, 0.8106, 0.2896, 0.908, 0.2896, 0.9162, 0.2787, 0.9162, 0.2787, 0.9162, 0.2787, 0.908, 0.2896, 0.908, 0.2896, 0.9951, 0.2787, 0.9951, 0.2787, 0.9858, 0.2787, 0.9858, 0.2896, 0.9858, 0.2896, 0.9951, 0.2896, 0.9858, 0.2787, 0.9858, 0.2787, 0.9162, 0.2787, 0.9162, 0.2896, 0.9162, 0.2896, 0.9858, 0.3007, 0.9858, 0.2896, 0.9858, 0.2896, 0.9162, 0.2896, 0.9162, 0.3007, 0.9162, 0.3007, 0.9858, 0.2675, 0.9858, 0.2567, 0.9858, 0.2567, 0.9162, 0.2567, 0.9162, 0.2675, 0.9162, 0.2675, 0.9858, 0.2787, 0.9858, 0.2675, 0.9858, 0.2675, 0.9162, 0.2675, 0.9162, 0.2787, 0.9162, 0.2787, 0.9858, 0.2675, 0.8218, 0.2675, 0.8274, 0.2784, 0.8274, 0.2784, 0.8274, 0.2784, 0.8218, 0.2675, 0.8218, 0.2675, 0.9043, 0.2784, 0.9043, 0.2784, 0.8973, 0.2784, 0.8973, 0.2675, 0.8973, 0.2675, 0.9043, 0.2675, 0.8973, 0.2784, 0.8973, 0.2784, 0.8274, 0.2784, 0.8274, 0.2675, 0.8274, 0.2675, 0.8973, 0.2564, 0.8973, 0.2675, 0.8973, 0.2675, 0.8274, 0.2675, 0.8274, 0.2564, 0.8274, 0.2564, 0.8973, 0.2896, 0.8973, 0.3004, 0.8973, 0.3004, 0.8274, 0.3004, 0.8274, 0.2896, 0.8274, 0.2896, 0.8973, 0.2784, 0.8973, 0.2896, 0.8973, 0.2896, 0.8274, 0.2896, 0.8274, 0.2784, 0.8274, 0.2784, 0.8973, 0.1905, 0.8198, 0.1905, 0.8286, 0.1796, 0.8286, 0.1796, 0.8286, 0.1796, 0.8198, 0.1905, 0.8198, 0.1905, 0.9928, 0.1796, 0.9928, 0.1796, 0.9833, 0.1796, 0.9833, 0.1905, 0.9833, 0.1905, 0.9928, 0.1905, 0.9833, 0.1796, 0.9833, 0.1796, 0.8286, 0.1796, 0.8286, 0.1905, 0.8286, 0.1905, 0.9833, 0.2015, 0.9833, 0.1905, 0.9833, 0.1905, 0.8286, 0.1905, 0.8286, 0.2015, 0.8286, 0.2015, 0.9833, 0.1684, 0.9833, 0.1575, 0.9833, 0.1575, 0.8286, 0.1575, 0.8286, 0.1684, 0.8286, 0.1684, 0.9833, 0.1796, 0.9833, 0.1684, 0.9833, 0.1684, 0.8286, 0.1684, 0.8286, 0.1796, 0.8286, 0.1796, 0.9833, 0.244, 0.6527, 0.244, 0.6601, 0.2331, 0.6601, 0.2331, 0.6601, 0.2331, 0.6527, 0.244, 0.6527, 0.244, 0.7087, 0.2331, 0.7087, 0.2331, 0.6601, 0.2331, 0.6601, 0.244, 0.6601, 0.244, 0.7087, 0.255, 0.7087, 0.244, 0.7087, 0.244, 0.6601, 0.244, 0.6601, 0.255, 0.6601, 0.255, 0.7087, 0.2219, 0.7087, 0.211, 0.7087, 0.211, 0.6601, 0.211, 0.6601, 0.2219, 0.6601, 0.2219, 0.7087, 0.2331, 0.7087, 0.2219, 0.7087, 0.2219, 0.6601, 0.2219, 0.6601, 0.2331, 0.6601, 0.2331, 0.7087, 0.0396, 0.6494, 0.0396, 0.6612, 0.02871, 0.6612, 0.02871, 0.6612, 0.02871, 0.6494, 0.0396, 0.6494, 0.0396, 0.8191, 0.02871, 0.8191, 0.02871, 0.8094, 0.02871, 0.8094, 0.0396, 0.8094, 0.0396, 0.8191, 0.0396, 0.7351, 0.02871, 0.7351, 0.02871, 0.6612, 0.02871, 0.6612, 0.0396, 0.6612, 0.0396, 0.7351, 0.0396, 0.7351, 0.0396, 0.6612, 0.05065, 0.6612, 0.05065, 0.6612, 0.05065, 0.7351, 0.0396, 0.7351, 0.006644, 0.7351, 0.006644, 0.6612, 0.01748, 0.6612, 0.01748, 0.6612, 0.01748, 0.7351, 0.006644, 0.7351, 0.02871, 0.7351, 0.01748, 0.7351, 0.01748, 0.6612, 0.01748, 0.6612, 0.02871, 0.6612, 0.02871, 0.7351, 0.2164, 0.8228, 0.2273, 0.8228, 0.2273, 0.8344, 0.2273, 0.8344, 0.2164, 0.8344, 0.2164, 0.8228, 0.2164, 0.9928, 0.2164, 0.9833, 0.2273, 0.9833, 0.2273, 0.9833, 0.2273, 0.9928, 0.2164, 0.9928, 0.2164, 0.9833, 0.2164, 0.8344, 0.2273, 0.8344, 0.2273, 0.8344, 0.2273, 0.9833, 0.2164, 0.9833, 0.2054, 0.9833, 0.2054, 0.8344, 0.2164, 0.8344, 0.2164, 0.8344, 0.2164, 0.9833, 0.2054, 0.9833, 0.2386, 0.9833, 0.2386, 0.8344, 0.2494, 0.8344, 0.2494, 0.8344, 0.2494, 0.9833, 0.2386, 0.9833, 0.2273, 0.9833, 0.2273, 0.8344, 0.2386, 0.8344, 0.2386, 0.8344, 0.2386, 0.9833, 0.2273, 0.9833, 0.244, 0.7655, 0.2331, 0.7655, 0.2331, 0.7573, 0.2331, 0.7573, 0.244, 0.7573, 0.244, 0.7655, 0.244, 0.7087, 0.244, 0.7573, 0.2331, 0.7573, 0.2331, 0.7573, 0.2331, 0.7087, 0.244, 0.7087, 0.255, 0.7087, 0.255, 0.7573, 0.244, 0.7573, 0.244, 0.7573, 0.244, 0.7087, 0.255, 0.7087, 0.2219, 0.7087, 0.2219, 0.7573, 0.211, 0.7573, 0.211, 0.7573, 0.211, 0.7087, 0.2219, 0.7087, 0.2331, 0.7087, 0.2331, 0.7573, 0.2219, 0.7573, 0.2219, 0.7573, 0.2219, 0.7087, 0.2331, 0.7087, 0.08862, 0.8197, 0.07768, 0.8197, 0.07768, 0.8108, 0.07768, 0.8108, 0.08862, 0.8108, 0.08862, 0.8197, 0.08862, 0.6488, 0.08862, 0.6606, 0.07768, 0.6606, 0.07768, 0.6606, 0.07768, 0.6488, 0.08862, 0.6488, 0.08862, 0.6606, 0.08862, 0.8108, 0.07768, 0.8108, 0.07768, 0.8108, 0.07768, 0.6606, 0.08862, 0.6606, 0.09972, 0.6606, 0.09972, 0.8108, 0.08862, 0.8108, 0.08862, 0.8108, 0.08862, 0.6606, 0.09972, 0.6606, 0.06641, 0.6606, 0.06641, 0.8108, 0.05552, 0.8108, 0.05552, 0.8108, 0.05552, 0.6606, 0.06641, 0.6606, 0.07768, 0.6606, 0.07768, 0.8108, 0.06641, 0.8108, 0.06641, 0.8108, 0.06641, 0.6606, 0.07768, 0.6606, 0.2896, 0.908, 0.2896, 0.9162, 0.2787, 0.9162, 0.2787, 0.9162, 0.2787, 0.908, 0.2896, 0.908, 0.2896, 0.9951, 0.2787, 0.9951, 0.2787, 0.9858, 0.2787, 0.9858, 0.2896, 0.9858, 0.2896, 0.9951, 0.2896, 0.9858, 0.2787, 0.9858, 0.2787, 0.9162, 0.2787, 0.9162, 0.2896, 0.9162, 0.2896, 0.9858, 0.3007, 0.9858, 0.2896, 0.9858, 0.2896, 0.9162, 0.2896, 0.9162, 0.3007, 0.9162, 0.3007, 0.9858, 0.2675, 0.9858, 0.2567, 0.9858, 0.2567, 0.9162, 0.2567, 0.9162, 0.2675, 0.9162, 0.2675, 0.9858, 0.2787, 0.9858, 0.2675, 0.9858, 0.2675, 0.9162, 0.2675, 0.9162, 0.2787, 0.9162, 0.2787, 0.9858, 0.1187, 0.8218, 0.1187, 0.8274, 0.1296, 0.8274, 0.1296, 0.8274, 0.1296, 0.8218, 0.1187, 0.8218, 0.1187, 0.9043, 0.1296, 0.9043, 0.1296, 0.8973, 0.1296, 0.8973, 0.1187, 0.8973, 0.1187, 0.9043, 0.1187, 0.8973, 0.1296, 0.8973, 0.1296, 0.8274, 0.1296, 0.8274, 0.1187, 0.8274, 0.1187, 0.8973, 0.1076, 0.8973, 0.1187, 0.8973, 0.1187, 0.8274, 0.1187, 0.8274, 0.1076, 0.8274, 0.1076, 0.8973, 0.1408, 0.8973, 0.1516, 0.8973, 0.1516, 0.8274, 0.1516, 0.8274, 0.1408, 0.8274, 0.1408, 0.8973, 0.1296, 0.8973, 0.1408, 0.8973, 0.1408, 0.8274, 0.1408, 0.8274, 0.1296, 0.8274, 0.1296, 0.8973, 0.6089, 0.7322, 0.6089, 0.74, 0.598, 0.74, 0.598, 0.74, 0.598, 0.7322, 0.6089, 0.7322, 0.6089, 0.8191, 0.598, 0.8191, 0.598, 0.8109, 0.598, 0.8109, 0.6089, 0.8109, 0.6089, 0.8191, 0.6089, 0.8109, 0.598, 0.8109, 0.598, 0.74, 0.598, 0.74, 0.6089, 0.74, 0.6089, 0.8109, 0.6199, 0.8109, 0.6089, 0.8109, 0.6089, 0.74, 0.6089, 0.74, 0.6199, 0.74, 0.6199, 0.8109, 0.5867, 0.8109, 0.5759, 0.8109, 0.5759, 0.74, 0.5759, 0.74, 0.5867, 0.74, 0.5867, 0.8109, 0.598, 0.8109, 0.5867, 0.8109, 0.5867, 0.74, 0.5867, 0.74, 0.598, 0.74, 0.598, 0.8109, 0.1903, 0.8198, 0.1903, 0.8286, 0.1794, 0.8286, 0.1794, 0.8286, 0.1794, 0.8198, 0.1903, 0.8198, 0.1903, 0.9928, 0.1794, 0.9928, 0.1794, 0.9833, 0.1794, 0.9833, 0.1903, 0.9833, 0.1903, 0.9928, 0.1903, 0.9833, 0.1794, 0.9833, 0.1794, 0.8286, 0.1794, 0.8286, 0.1903, 0.8286, 0.1903, 0.9833, 0.2013, 0.9833, 0.1903, 0.9833, 0.1903, 0.8286, 0.1903, 0.8286, 0.2013, 0.8286, 0.2013, 0.9833, 0.1681, 0.9833, 0.1573, 0.9833, 0.1573, 0.8286, 0.1573, 0.8286, 0.1681, 0.8286, 0.1681, 0.9833, 0.1794, 0.9833, 0.1681, 0.9833, 0.1681, 0.8286, 0.1681, 0.8286, 0.1794, 0.8286, 0.1794, 0.9833, 0.244, 0.6527, 0.244, 0.6601, 0.2331, 0.6601, 0.2331, 0.6601, 0.2331, 0.6527, 0.244, 0.6527, 0.244, 0.7087, 0.2331, 0.7087, 0.2331, 0.6601, 0.2331, 0.6601, 0.244, 0.6601, 0.244, 0.7087, 0.255, 0.7087, 0.244, 0.7087, 0.244, 0.6601, 0.244, 0.6601, 0.255, 0.6601, 0.255, 0.7087, 0.2219, 0.7087, 0.211, 0.7087, 0.211, 0.6601, 0.211, 0.6601, 0.2219, 0.6601, 0.2219, 0.7087, 0.2331, 0.7087, 0.2219, 0.7087, 0.2219, 0.6601, 0.2219, 0.6601, 0.2331, 0.6601, 0.2331, 0.7087, 0.1663, 0.6491, 0.1772, 0.6491, 0.1772, 0.6606, 0.1772, 0.6606, 0.1663, 0.6606, 0.1663, 0.6491, 0.1663, 0.8191, 0.1663, 0.8095, 0.1772, 0.8095, 0.1772, 0.8095, 0.1772, 0.8191, 0.1663, 0.8191, 0.1663, 0.6606, 0.1772, 0.6606, 0.1772, 0.6979, 0.1772, 0.6979, 0.1663, 0.6979, 0.1663, 0.6606, 0.1553, 0.6606, 0.1663, 0.6606, 0.1663, 0.6979, 0.1663, 0.6979, 0.1553, 0.6979, 0.1553, 0.6606, 0.1885, 0.6979, 0.1885, 0.6606, 0.1993, 0.6606, 0.1993, 0.6606, 0.1993, 0.6979, 0.1885, 0.6979, 0.1772, 0.6606, 0.1885, 0.6606, 0.1885, 0.6979, 0.1885, 0.6979, 0.1772, 0.6979, 0.1772, 0.6606, 0.244, 0.7655, 0.2331, 0.7655, 0.2331, 0.7573, 0.2331, 0.7573, 0.244, 0.7573, 0.244, 0.7655, 0.244, 0.7087, 0.244, 0.7573, 0.2331, 0.7573, 0.2331, 0.7573, 0.2331, 0.7087, 0.244, 0.7087, 0.255, 0.7087, 0.255, 0.7573, 0.244, 0.7573, 0.244, 0.7573, 0.244, 0.7087, 0.255, 0.7087, 0.2219, 0.7087, 0.2219, 0.7573, 0.211, 0.7573, 0.211, 0.7573, 0.211, 0.7087, 0.2219, 0.7087, 0.2331, 0.7087, 0.2331, 0.7573, 0.2219, 0.7573, 0.2219, 0.7573, 0.2219, 0.7087, 0.2331, 0.7087, 0.02871, 0.7351, 0.0396, 0.7351, 0.0396, 0.7723, 0.0396, 0.7723, 0.02871, 0.7723, 0.02871, 0.7351, 0.0396, 0.7351, 0.05065, 0.7351, 0.05065, 0.7723, 0.05065, 0.7723, 0.0396, 0.7723, 0.0396, 0.7351, 0.006644, 0.7723, 0.006644, 0.7351, 0.01748, 0.7351, 0.01748, 0.7351, 0.01748, 0.7723, 0.006644, 0.7723, 0.01748, 0.7351, 0.02871, 0.7351, 0.02871, 0.7723, 0.02871, 0.7723, 0.01748, 0.7723, 0.01748, 0.7351, 0.02871, 0.7723, 0.0396, 0.7723, 0.0396, 0.8094, 0.0396, 0.8094, 0.02871, 0.8094, 0.02871, 0.7723, 0.0396, 0.8094, 0.0396, 0.7723, 0.05065, 0.7723, 0.05065, 0.7723, 0.05065, 0.8094, 0.0396, 0.8094, 0.006644, 0.8094, 0.006644, 0.7723, 0.01748, 0.7723, 0.01748, 0.7723, 0.01748, 0.8094, 0.006644, 0.8094, 0.01748, 0.7723, 0.02871, 0.7723, 0.02871, 0.8094, 0.02871, 0.8094, 0.01748, 0.8094, 0.01748, 0.7723, 0.02871, 0.7351, 0.0396, 0.7351, 0.0396, 0.8094, 0.0396, 0.8094, 0.02871, 0.8094, 0.02871, 0.7351, 0.0396, 0.8094, 0.0396, 0.7351, 0.05065, 0.7351, 0.05065, 0.7351, 0.05065, 0.8094, 0.0396, 0.8094, 0.006644, 0.8094, 0.006644, 0.7351, 0.01748, 0.7351, 0.01748, 0.7351, 0.01748, 0.8094, 0.006644, 0.8094, 0.01748, 0.7351, 0.02871, 0.7351, 0.02871, 0.8094, 0.02871, 0.8094, 0.01748, 0.8094, 0.01748, 0.7351, 0.1663, 0.7351, 0.1772, 0.7351, 0.1772, 0.8095, 0.1772, 0.8095, 0.1663, 0.8095, 0.1663, 0.7351, 0.1553, 0.7351, 0.1663, 0.7351, 0.1663, 0.8095, 0.1663, 0.8095, 0.1553, 0.8095, 0.1553, 0.7351, 0.1885, 0.8095, 0.1885, 0.7351, 0.1993, 0.7351, 0.1993, 0.7351, 0.1993, 0.8095, 0.1885, 0.8095, 0.1772, 0.7351, 0.1885, 0.7351, 0.1885, 0.8095, 0.1885, 0.8095, 0.1772, 0.8095, 0.1772, 0.7351, 0.1663, 0.6979, 0.1772, 0.6979, 0.1772, 0.7351, 0.1772, 0.7351, 0.1663, 0.7351, 0.1663, 0.6979, 0.1553, 0.6979, 0.1663, 0.6979, 0.1663, 0.7351, 0.1663, 0.7351, 0.1553, 0.7351, 0.1553, 0.6979, 0.1885, 0.7351, 0.1885, 0.6979, 0.1993, 0.6979, 0.1993, 0.6979, 0.1993, 0.7351, 0.1885, 0.7351, 0.1772, 0.6979, 0.1885, 0.6979, 0.1885, 0.7351, 0.1885, 0.7351, 0.1772, 0.7351, 0.1772, 0.6979, 0.4638, 0.8767, 0.4747, 0.8767, 0.475, 0.9851, 0.475, 0.9851, 0.4641, 0.9851, 0.4638, 0.8767, 0.4528, 0.8767, 0.4638, 0.8767, 0.4641, 0.9851, 0.4641, 0.9851, 0.453, 0.9851, 0.4528, 0.8767, 0.4866, 0.8767, 0.4972, 0.8767, 0.4972, 0.9851, 0.4972, 0.9851, 0.4862, 0.9851, 0.4866, 0.8767, 0.4747, 0.8767, 0.4866, 0.8767, 0.4862, 0.9851, 0.4862, 0.9851, 0.475, 0.9851, 0.4747, 0.8767, 0.1279, 0.7352, 0.1388, 0.7352, 0.1388, 0.8096, 0.1388, 0.8096, 0.1279, 0.8096, 0.1279, 0.7352, 0.1388, 0.7352, 0.1499, 0.7352, 0.1499, 0.8096, 0.1499, 0.8096, 0.1388, 0.8096, 0.1388, 0.7352, 0.1059, 0.7352, 0.1167, 0.7352, 0.1167, 0.8096, 0.1167, 0.8096, 0.1059, 0.8096, 0.1059, 0.7352, 0.1167, 0.7352, 0.1279, 0.7352, 0.1279, 0.8096, 0.1279, 0.8096, 0.1167, 0.8096, 0.1167, 0.7352, 0.3531, 0.8006, 0.3917, 0.8006, 0.3917, 0.7909, 0.3917, 0.7909, 0.3531, 0.7909, 0.3531, 0.8006, 0.3531, 0.7909, 0.3917, 0.7909, 0.3917, 0.781, 0.3917, 0.781, 0.3531, 0.781, 0.3531, 0.7909, 0.3917, 0.8202, 0.3917, 0.8106, 0.3531, 0.8106, 0.3531, 0.8106, 0.3531, 0.8202, 0.3917, 0.8202, 0.3917, 0.8106, 0.3917, 0.8006, 0.3531, 0.8006, 0.3531, 0.8006, 0.3531, 0.8106, 0.3917, 0.8106, 0.2514, 0.2759, 0.2517, 0.2893, 0.1976, 0.2893, 0.1976, 0.2893, 0.1975, 0.2761, 0.2514, 0.2759, 0.1975, 0.2761, 0.1976, 0.2893, 0.1854, 0.2893, 0.1854, 0.2893, 0.1858, 0.2754, 0.1975, 0.2761, 0.3532, 0.179, 0.3712, 0.1778, 0.3717, 0.1882, 0.3717, 0.1882, 0.3552, 0.1884, 0.3532, 0.179, 0.3251, 0.02006, 0.274, 0.01741, 0.274, 0.004997, 0.274, 0.004997, 0.3251, 0.004997, 0.3251, 0.02006, 0.3712, 0.1283, 0.3865, 0.1261, 0.3865, 0.1805, 0.3865, 0.1805, 0.3712, 0.1778, 0.3712, 0.1283, 0.2517, 0.2893, 0.254, 0.3006, 0.1953, 0.3006, 0.1953, 0.3006, 0.1976, 0.2893, 0.2517, 0.2893, 0.3122, 0.1908, 0.2871, 0.2073, 0.2553, 0.1655, 0.2553, 0.1655, 0.2755, 0.1549, 0.3122, 0.1908, 0.2755, 0.1549, 0.2553, 0.1655, 0.2467, 0.1583, 0.2467, 0.1583, 0.2719, 0.1444, 0.2755, 0.1549, 0.2753, 0.218, 0.2871, 0.2073, 0.2944, 0.2157, 0.2944, 0.2157, 0.281, 0.2322, 0.2753, 0.218, 0.2748, 0.02502, 0.3257, 0.02428, 0.3252, 0.04418, 0.3252, 0.04418, 0.2741, 0.04344, 0.2748, 0.02502, 0.3354, 0.1819, 0.3532, 0.179, 0.3552, 0.1884, 0.3552, 0.1884, 0.3373, 0.1916, 0.3354, 0.1819, 0.274, 0.01741, 0.3251, 0.02006, 0.3251, 0.0317, 0.3251, 0.0317, 0.274, 0.0305, 0.274, 0.01741, 0.2522, 0.2635, 0.2514, 0.2759, 0.1975, 0.2761, 0.1975, 0.2761, 0.1986, 0.2575, 0.2522, 0.2635, 0.1986, 0.2575, 0.1975, 0.2761, 0.1858, 0.2754, 0.1858, 0.2754, 0.1875, 0.2556, 0.1986, 0.2575, 0.2517, 0.2893, 0.2514, 0.2759, 0.2638, 0.2773, 0.2638, 0.2773, 0.2639, 0.2893, 0.2517, 0.2893, 0.2753, 0.04876, 0.3255, 0.04795, 0.3255, 0.05673, 0.3255, 0.05673, 0.2753, 0.05673, 0.2753, 0.04876, 0.3712, 0.1283, 0.3511, 0.1297, 0.3494, 0.1179, 0.3494, 0.1179, 0.3712, 0.1156, 0.3712, 0.1283, 0.3712, 0.1778, 0.3532, 0.179, 0.3511, 0.1297, 0.3511, 0.1297, 0.3712, 0.1283, 0.3712, 0.1778, 0.3354, 0.1819, 0.3122, 0.1908, 0.3003, 0.1426, 0.3003, 0.1426, 0.3353, 0.1318, 0.3354, 0.1819, 0.3353, 0.1318, 0.3003, 0.1426, 0.2972, 0.1313, 0.2972, 0.1313, 0.334, 0.1204, 0.3353, 0.1318, 0.3256, 0.04731, 0.2745, 0.0167, 0.3256, 0.02989, 0.2522, 0.2635, 0.2575, 0.246, 0.2693, 0.25, 0.2693, 0.25, 0.2645, 0.2658, 0.2522, 0.2635, 0.2753, 0.02846, 0.3255, 0.01689, 0.3255, 0.03382, 0.3255, 0.03382, 0.2753, 0.04112, 0.2753, 0.02846, 0.2125, 0.2169, 0.2636, 0.2327, 0.2575, 0.246, 0.2575, 0.246, 0.2034, 0.2354, 0.2125, 0.2169, 0.2021, 0.2126, 0.2125, 0.2169, 0.2034, 0.2354, 0.2034, 0.2354, 0.1913, 0.2329, 0.2021, 0.2126, 0.3122, 0.1908, 0.3354, 0.1819, 0.3373, 0.1916, 0.3373, 0.1916, 0.3186, 0.1985, 0.3122, 0.1908, 0.2745, 0.003967, 0.3256, 0.003762, 0.3256, 0.02989, 0.3256, 0.02989, 0.2745, 0.0167, 0.2745, 0.003967, 0.3532, 0.179, 0.3354, 0.1819, 0.3353, 0.1318, 0.3353, 0.1318, 0.3511, 0.1297, 0.3532, 0.179, 0.3511, 0.1297, 0.3353, 0.1318, 0.334, 0.1204, 0.334, 0.1204, 0.3494, 0.1179, 0.3511, 0.1297, 0.2575, 0.246, 0.2522, 0.2635, 0.1986, 0.2575, 0.1986, 0.2575, 0.2034, 0.2354, 0.2575, 0.246, 0.2034, 0.2354, 0.1986, 0.2575, 0.1875, 0.2556, 0.1875, 0.2556, 0.1913, 0.2329, 0.2034, 0.2354, 0.2514, 0.2759, 0.2522, 0.2635, 0.2645, 0.2658, 0.2645, 0.2658, 0.2638, 0.2773, 0.2514, 0.2759, 0.2753, 0.04112, 0.3255, 0.03382, 0.3255, 0.04795, 0.3255, 0.04795, 0.2753, 0.04876, 0.2753, 0.04112, 0.2636, 0.2327, 0.2753, 0.218, 0.281, 0.2322, 0.281, 0.2322, 0.2743, 0.2386, 0.2636, 0.2327, 0.3254, 0.05875, 0.2902, 0.05875, 0.2741, 0.04344, 0.2741, 0.04344, 0.3252, 0.04418, 0.3254, 0.05875, 0.2871, 0.2073, 0.2753, 0.218, 0.2363, 0.1812, 0.2363, 0.1812, 0.2553, 0.1655, 0.2871, 0.2073, 0.2553, 0.1655, 0.2363, 0.1812, 0.2238, 0.1782, 0.2238, 0.1782, 0.2467, 0.1583, 0.2553, 0.1655, 0.2755, 0.1549, 0.3003, 0.1426, 0.3122, 0.1908, 0.3003, 0.1426, 0.2755, 0.1549, 0.2719, 0.1444, 0.2719, 0.1444, 0.2972, 0.1313, 0.3003, 0.1426, 0.2871, 0.2073, 0.3122, 0.1908, 0.3186, 0.1985, 0.3186, 0.1985, 0.2944, 0.2157, 0.2871, 0.2073, 0.2748, 0.003883, 0.3257, 0.003883, 0.3257, 0.02428, 0.3257, 0.02428, 0.2748, 0.02502, 0.2748, 0.003883, 0.2753, 0.218, 0.2636, 0.2327, 0.2204, 0.2007, 0.2204, 0.2007, 0.2363, 0.1812, 0.2753, 0.218, 0.2363, 0.1812, 0.2204, 0.2007, 0.2125, 0.1931, 0.2125, 0.1931, 0.2238, 0.1782, 0.2363, 0.1812, 0.2575, 0.246, 0.2636, 0.2327, 0.2743, 0.2386, 0.2743, 0.2386, 0.2693, 0.25, 0.2575, 0.246, 0.2955, 0.02348, 0.3256, 0.01693, 0.3256, 0.03184, 0.2021, 0.2126, 0.2125, 0.1931, 0.2204, 0.2007, 0.2204, 0.2007, 0.2125, 0.2169, 0.2021, 0.2126, 0.2204, 0.2007, 0.2636, 0.2327, 0.2125, 0.2169, 0.3255, 0.00374, 0.2753, 0.0166, 0.2816, 0.00374, 0.2902, 0.05875, 0.2748, 0.05875, 0.2741, 0.04344, 0.3255, 0.01689, 0.2753, 0.02846, 0.2753, 0.0166, 0.2753, 0.0166, 0.3255, 0.00374, 0.3255, 0.01689])
me_untitled.materials.append(mat_rail_set)
me_untitled.use_remesh_preserve_volume = False
me_untitled.use_remesh_preserve_attributes = False
me_untitled.use_mirror_vertex_groups = False
me_untitled.update()

# ---- objects
ob_rail_stand_turn_big = bpy.data.objects.new('rail_stand_turn_big', me_untitled)

# ---- transforms, parenting, visibility, modifiers, constraints
ob_rail_stand_turn_big.location = (6.807, -8.12, 10.15)
ob_rail_stand_turn_big.rotation_euler = (1.571, -0.0, 3.142)
ob_rail_stand_turn_big.scale = (0.05, 0.05, 0.05)
ob_rail_stand_turn_big.color = (0.8, 0.8, 0.8, 1.0)
ob_rail_stand_turn_big.lineart.crease_threshold = 0.0

# ---- collection membership
col_collection_1.objects.link(ob_rail_stand_turn_big)

# ---- scene / render settings (as saved in the file)
scene.frame_start = 1; scene.frame_end = 250; scene.frame_set(1)
scene.render.engine = 'BLENDER_EEVEE_NEXT'
scene.render.resolution_percentage = 50
scene.render.dither_intensity = 0.0
scene.cycles.use_denoising = False
scene.cycles.samples = 10
scene.cycles.sampling_pattern = 'TABULATED_SOBOL'
scene.cycles.light_sampling_threshold = 0.0
scene.cycles.use_adaptive_sampling = False
scene.cycles.use_light_tree = False
scene.cycles.blur_glossy = 0.0
scene.cycles.pixel_filter_type = 'GAUSSIAN'
scene.cycles.sample_clamp_indirect = 0.0
scene.view_settings.view_transform = 'Standard'
bpy.context.view_layer.update()

# ---- added for rendering (the .blend has no active camera and no usable light): camera, sun
cam_auto = bpy.data.cameras.new('AutoCamera')
cam_auto.lens = 50.0
cam_auto.sensor_width = 36.0
cam_auto.clip_end = 1000.0
ob_auto_camera = bpy.data.objects.new('AutoCamera', cam_auto)
scene.collection.objects.link(ob_auto_camera)
ob_auto_camera.location = (24.088, -28.771, 24.7892)
ob_auto_camera.rotation_euler = (1.09748, -7.21219e-08, 0.694738)
scene.camera = ob_auto_camera
light_auto_sun = bpy.data.lights.new('AutoSun', 'SUN')
light_auto_sun.energy = 3.0
light_auto_sun.angle = 0.0523599
ob_auto_sun = bpy.data.objects.new('AutoSun', light_auto_sun)
scene.collection.objects.link(ob_auto_sun)
ob_auto_sun.rotation_euler = (0.872665, 0.174533, 0.523599)
bpy.context.view_layer.update()
